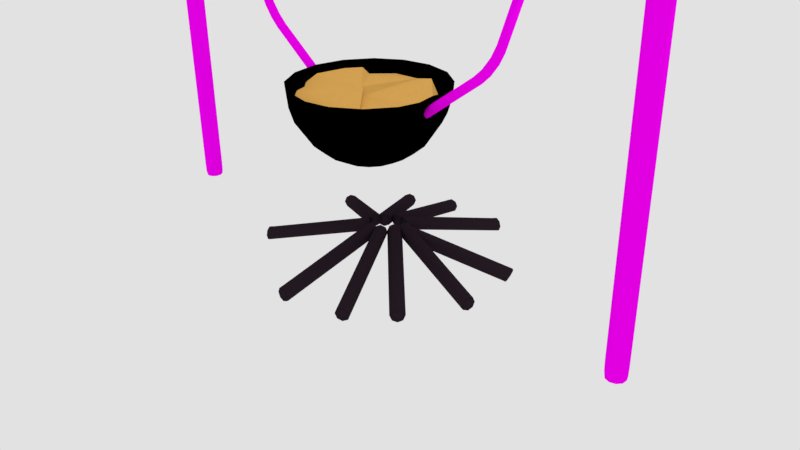 # Source: early_human_cooking.blend  (saved by Blender 2.77.0; exported with 4.5.12 LTS)
import bpy
from mathutils import Matrix  # noqa: F401  (used for matrix-valued properties, if any)

bpy.ops.wm.read_factory_settings(use_empty=True)
scene = bpy.context.scene
scene.name = 'Scene'

# ---- collections
col_collection_1 = bpy.data.collections.new('Collection 1'); scene.collection.children.link(col_collection_1)

# ---- images (referenced by path relative to the original .blend; pixels are not part of the script)
import os
ASSET_DIR = os.environ.get("B2B_ASSET_DIR", "")  # directory of the original .blend (textures are referenced by path, not embedded)
HERE = os.path.dirname(os.path.abspath(__file__))  # packed textures are extracted next to this script under _unpacked/

def load_image(name, relpath, width, height, colorspace="sRGB"):
    """Load a texture the original file referenced (path relative to the .blend, or extracted next to this script)."""
    p = next((c for c in (os.path.join(HERE, relpath), os.path.join(ASSET_DIR, relpath)) if relpath and os.path.exists(c)), "")
    if p:
        img = bpy.data.images.load(p, check_existing=True)
        img.name = name
    else:  # same state as the original file: an image datablock whose file is absent (Cycles renders it pink)
        img = bpy.data.images.new(name, width, height)
        img.source = "FILE"
        img.filepath = "//" + (relpath or name)
    img.colorspace_settings.name = colorspace
    return img
img_wood2_jpg = load_image('wood2.jpg', 'wood2.jpg', 1024, 1024, 'sRGB')

# ---- materials (node trees are filled in below, after node groups)
mat_stone_texture = bpy.data.materials.new('stone_texture')
mat_stone_texture.alpha_threshold = 0.0
mat_stone_texture.roughness = 0.5
mat_metal_pot = bpy.data.materials.new('metal_pot')
mat_metal_pot.alpha_threshold = 0.0
mat_metal_pot.roughness = 0.5
mat_metal_food = bpy.data.materials.new('metal_food')
mat_metal_food.alpha_threshold = 0.0
mat_metal_food.roughness = 0.5
mat_wood_rod_material = bpy.data.materials.new('wood_rod_material')
mat_wood_rod_material.alpha_threshold = 0.0
mat_wood_rod_material.roughness = 0.5

# ---- material node trees
mat_stone_texture.use_nodes = True; mat_stone_texture.node_tree.nodes.clear()
_N = mat_stone_texture.node_tree.nodes; _L = mat_stone_texture.node_tree.links
n0 = _N.new('ShaderNodeOutputMaterial'); n0.name = 'Material Output'; n0.location = (300, 300)
n1 = _N.new('ShaderNodeBsdfDiffuse'); n1.name = 'Diffuse BSDF'; n1.location = (10, 300)
n1.inputs[0].default_value = (0.02365, 0.0148, 0.02157, 1.0)
_L.new(n1.outputs[0], n0.inputs[0])
n0.is_active_output = True
mat_metal_pot.use_nodes = True; mat_metal_pot.node_tree.nodes.clear()
_N = mat_metal_pot.node_tree.nodes; _L = mat_metal_pot.node_tree.links
n0 = _N.new('ShaderNodeOutputMaterial'); n0.name = 'Material Output'; n0.location = (300, 300)
n1 = _N.new('ShaderNodeBsdfAnisotropic'); n1.name = 'Glossy BSDF'; n1.location = (10, 300)
n1.distribution = 'GGX'
n1.inputs[0].default_value = (0.0, 0.0, 0.0, 1.0)
n1.inputs[1].default_value = 0.0
_L.new(n1.outputs[0], n0.inputs[0])
n0.is_active_output = True
mat_metal_food.use_nodes = True; mat_metal_food.node_tree.nodes.clear()
_N = mat_metal_food.node_tree.nodes; _L = mat_metal_food.node_tree.links
n0 = _N.new('ShaderNodeOutputMaterial'); n0.name = 'Material Output'; n0.location = (300, 300)
n1 = _N.new('ShaderNodeBsdfDiffuse'); n1.name = 'Diffuse BSDF'; n1.location = (10, 300)
n1.inputs[0].default_value = (0.8, 0.477, 0.1047, 1.0)
_L.new(n1.outputs[0], n0.inputs[0])
n0.is_active_output = True
mat_wood_rod_material.use_nodes = True; mat_wood_rod_material.node_tree.nodes.clear()
_N = mat_wood_rod_material.node_tree.nodes; _L = mat_wood_rod_material.node_tree.links
n0 = _N.new('ShaderNodeOutputMaterial'); n0.name = 'Material Output'; n0.location = (300, 300)
n1 = _N.new('ShaderNodeBsdfDiffuse'); n1.name = 'Diffuse BSDF'; n1.location = (107, 300)
n2 = _N.new('ShaderNodeTexImage'); n2.name = 'Image Texture'; n2.location = (-93, 307)
n2.width = 140
n2.image = img_wood2_jpg
_L.new(n1.outputs[0], n0.inputs[0])
_L.new(n2.outputs[0], n1.inputs[0])
n0.is_active_output = True

# ---- world
world_world = bpy.data.worlds.new('World'); scene.world = world_world
world_world.use_nodes = True; world_world.node_tree.nodes.clear()
_N = world_world.node_tree.nodes; _L = world_world.node_tree.links
n0 = _N.new('ShaderNodeOutputWorld'); n0.name = 'World Output'; n0.location = (300, 300)
n1 = _N.new('ShaderNodeBackground'); n1.name = 'Background'; n1.location = (10, 300)
n1.inputs[0].default_value = (0.7613, 0.7613, 0.7613, 1.0)
_L.new(n1.outputs[0], n0.inputs[0])
n0.is_active_output = True
world_world.color = (0.05088, 0.05088, 0.05088)
world_world.use_sun_shadow = False
world_world.sun_shadow_jitter_overblur = 0.0
world_world.cycles.sampling_method = 'MANUAL'

# ---- cameras
cam_camera = bpy.data.cameras.new('Camera')
cam_camera.clip_end = 100.0
cam_camera.lens = 35.0
cam_camera.sensor_width = 32.0
cam_camera.sensor_height = 18.0
cam_camera.ortho_scale = 7.314
cam_camera.dof.focus_distance = 0.0

# ---- lights
light_lamp = bpy.data.lights.new('Lamp', 'POINT')
light_lamp.transmission_factor = 0.0
light_lamp.cutoff_distance = 30.0
light_lamp.energy = 100.0
light_lamp.shadow_buffer_clip_start = 1.001
light_lamp.shadow_soft_size = 0.1
light_lamp.shadow_maximum_resolution = 0.006
light_lamp.use_absolute_resolution = True

# ---- meshes
me_cylinder_003 = bpy.data.meshes.new('Cylinder.003')
me_cylinder_003.from_pydata([(1.645e-08, 2.875, -1.0), (1.366e-08, 2.91, -0.9684), (1.436e-08, 2.9, -0.9907), (1.459e-08, -0.9438, 1.0), (1.366e-08, -0.9096, 0.9684), (1.389e-08, -0.9196, 0.9907), (0.6829, 2.592, -1.0), (0.7071, 2.617, -0.9684), (0.7, 2.61, -0.9907), (0.6829, -1.227, 1.0), (0.7071, -1.202, 0.9684), (0.7, -1.21, 0.9907), (0.9658, 1.91, -1.0), (1.0, 1.91, -0.9684), (0.99, 1.91, -0.9907), (0.9658, -1.91, 1.0), (1.0, -1.91, 0.9684), (0.99, -1.91, 0.9907), (0.6829, 1.227, -1.0), (0.7071, 1.202, -0.9684), (0.7, 1.21, -0.9907), (0.6829, -2.592, 1.0), (0.7071, -2.617, 0.9684), (0.7, -2.61, 0.9907), (-7.016e-08, 0.9438, -1.0), (-7.376e-08, 0.9096, -0.9684), (-7.26e-08, 0.9196, -0.9907), (-6.923e-08, -2.875, 1.0), (-7.376e-08, -2.91, 0.9684), (-7.249e-08, -2.9, 0.9907), (-0.6829, 1.227, -1.0), (-0.7071, 1.202, -0.9684), (-0.7, 1.21, -0.9907), (-0.6829, -2.592, 1.0), (-0.7071, -2.617, 0.9684), (-0.7, -2.61, 0.9907), (-0.9658, 1.91, -1.0), (-1.0, 1.91, -0.9684), (-0.99, 1.91, -0.9907), (-0.9658, -1.91, 1.0), (-1.0, -1.91, 0.9684), (-0.99, -1.91, 0.9907), (-0.6829, 2.592, -1.0), (-0.7071, 2.617, -0.9684), (-0.7, 2.61, -0.9907), (-0.6829, -1.227, 1.0), (-0.7071, -1.202, 0.9684), (-0.7, -1.21, 0.9907)], [], [(43, 46, 4, 1), (13, 16, 22, 19), (19, 22, 28, 25), (25, 28, 34, 31), (31, 34, 40, 37), (37, 40, 46, 43), (7, 10, 16, 13), (9, 3, 45, 39, 33, 27, 21, 15), (1, 4, 10, 7), (1, 7, 8, 2), (2, 8, 6, 0), (10, 4, 5, 11), (11, 5, 3, 9), (7, 13, 14, 8), (8, 14, 12, 6), (16, 10, 11, 17), (17, 11, 9, 15), (13, 19, 20, 14), (14, 20, 18, 12), (22, 16, 17, 23), (23, 17, 15, 21), (19, 25, 26, 20), (20, 26, 24, 18), (28, 22, 23, 29), (29, 23, 21, 27), (25, 31, 32, 26), (26, 32, 30, 24), (34, 28, 29, 35), (35, 29, 27, 33), (31, 37, 38, 32), (32, 38, 36, 30), (40, 34, 35, 41), (41, 35, 33, 39), (37, 43, 44, 38), (38, 44, 42, 36), (46, 40, 41, 47), (47, 41, 39, 45), (43, 1, 2, 44), (44, 2, 0, 42), (4, 46, 47, 5), (5, 47, 45, 3), (0, 6, 12, 18, 24, 30, 36, 42)])
me_cylinder_003.polygons.foreach_set('use_smooth', [True] * 42)
me_cylinder_003.materials.append(mat_stone_texture)
me_cylinder_003.use_remesh_preserve_volume = False
me_cylinder_003.use_remesh_preserve_attributes = False
me_cylinder_003.use_mirror_vertex_groups = False
me_cylinder_003.update()
me_sphere = bpy.data.meshes.new('Sphere')
me_sphere.from_pydata([(-0.9808, 0.0, -0.1951), (-0.9239, 0.0, -0.3827), (-0.7071, 0.0, -0.7071), (-0.5556, 0.0, -0.8315), (-0.3827, 0.0, -0.9239), (-0.1951, 0.0, -0.9808), (-0.9061, 0.3753, -0.1951), (-0.8536, 0.3536, -0.3827), (-0.6533, 0.2706, -0.7071), (-0.5133, 0.2126, -0.8315), (-0.3536, 0.1464, -0.9239), (-0.1802, 0.07466, -0.9808), (-0.6935, 0.6935, -0.1951), (-0.6533, 0.6533, -0.3827), (-0.5, 0.5, -0.7071), (-0.3928, 0.3928, -0.8315), (-0.2706, 0.2706, -0.9239), (-0.1379, 0.1379, -0.9808), (-0.3753, 0.9061, -0.1951), (-0.3536, 0.8536, -0.3827), (-0.2706, 0.6533, -0.7071), (-0.2126, 0.5133, -0.8315), (-0.1464, 0.3536, -0.9239), (-0.07466, 0.1802, -0.9808), (3.824e-07, 0.9808, -0.1951), (4.42e-07, 0.9239, -0.3827), (3.973e-07, 0.7071, -0.7071), (3.824e-07, 0.5556, -0.8315), (3.973e-07, 0.3827, -0.9239), (3.452e-07, 0.1951, -0.9808), (0.3753, 0.9061, -0.1951), (0.3536, 0.8536, -0.3827), (0.2706, 0.6533, -0.7071), (0.2126, 0.5133, -0.8315), (0.1464, 0.3536, -0.9239), (0.07466, 0.1802, -0.9808), (0.6935, 0.6935, -0.1951), (0.6533, 0.6533, -0.3827), (0.5, 0.5, -0.7071), (0.3928, 0.3928, -0.8315), (0.2706, 0.2706, -0.9239), (0.138, 0.1379, -0.9808), (0.9061, 0.3753, -0.1951), (0.8536, 0.3536, -0.3827), (0.6533, 0.2706, -0.7071), (0.5133, 0.2126, -0.8315), (0.3536, 0.1464, -0.9239), (0.1802, 0.07466, -0.9808), (0.9808, -1.435e-07, -0.1951), (0.9239, -2.627e-07, -0.3827), (0.7071, -8.392e-08, -0.7071), (0.5556, -1.584e-07, -0.8315), (0.3827, -1.733e-07, -0.9239), (0.1951, -5.412e-08, -0.9808), (0.9061, -0.3753, -0.1951), (0.8536, -0.3536, -0.3827), (0.6533, -0.2706, -0.7071), (0.5133, -0.2126, -0.8315), (0.3536, -0.1464, -0.9239), (0.1802, -0.07466, -0.9808), (0.6935, -0.6935, -0.1951), (0.6533, -0.6533, -0.3827), (0.5, -0.5, -0.7071), (0.3928, -0.3928, -0.8315), (0.2706, -0.2706, -0.9239), (0.138, -0.1379, -0.9808), (0.3753, -0.9061, -0.1951), (0.3536, -0.8536, -0.3827), (0.2706, -0.6533, -0.7071), (0.2126, -0.5133, -0.8315), (0.1464, -0.3536, -0.9239), (0.07466, -0.1802, -0.9808), (5.461e-08, -0.9808, -0.1951), (-6.46e-08, -0.9239, -0.3827), (8.441e-08, -0.7071, -0.7071), (6.951e-08, -0.5556, -0.8315), (9.931e-08, -0.3827, -0.9239), (2.632e-07, -0.1951, -0.9808), (-0.3753, -0.9061, -0.1951), (-0.3536, -0.8536, -0.3827), (-0.2706, -0.6533, -0.7071), (-0.2126, -0.5133, -0.8315), (-0.1464, -0.3536, -0.9239), (-0.07466, -0.1802, -0.9808), (-0.6935, -0.6935, -0.1951), (-0.6533, -0.6533, -0.3827), (-0.5, -0.5, -0.7071), (-0.3928, -0.3928, -0.8315), (-0.2706, -0.2706, -0.9239), (-0.1379, -0.1379, -0.9808), (3.258e-07, 0.0, -1.0), (-0.9061, -0.3753, -0.1951), (-0.8536, -0.3536, -0.3827), (-0.6533, -0.2706, -0.7071), (-0.5133, -0.2126, -0.8315), (-0.3536, -0.1464, -0.9239), (-0.1802, -0.07466, -0.9808), (-0.9239, 0.3827, 7.55e-08), (-1.0, 0.0, 7.55e-08), (-0.7071, 0.7071, 7.55e-08), (-0.3827, 0.9239, 7.55e-08), (4.42e-07, 1.0, 7.55e-08), (0.3827, 0.9239, 7.55e-08), (0.7071, 0.7071, 7.55e-08), (0.9239, 0.3827, 7.55e-08), (1.0, -2.329e-07, 7.55e-08), (0.9239, -0.3827, 7.55e-08), (0.7071, -0.7071, 7.55e-08), (0.3827, -0.9239, 7.55e-08), (-6.46e-08, -1.0, 7.55e-08), (-0.3827, -0.9239, 7.55e-08), (-0.7071, -0.7071, 7.55e-08), (-0.9239, -0.3827, 7.55e-08), (-0.6184, 0.2561, -0.344), (-0.6693, 2.114e-08, -0.344), (-0.4733, 0.4733, -0.344), (-0.2561, 0.6184, -0.344), (3.703e-07, 0.6693, -0.344), (0.2561, 0.6184, -0.344), (0.4733, 0.4733, -0.344), (0.6184, 0.2561, -0.344), (0.6693, -1.341e-07, -0.344), (0.6184, -0.2561, -0.344), (0.4733, -0.4733, -0.344), (0.2561, -0.6184, -0.344), (2.973e-08, -0.6693, -0.344), (-0.2561, -0.6184, -0.344), (-0.4733, -0.4733, -0.344), (-0.6184, -0.2561, -0.344), (-0.989, 7.538e-10, 7.55e-08), (-0.9202, 5.332e-09, -0.03778), (-0.8501, 0.3521, -0.03778), (-0.9137, 0.3785, 7.55e-08), (-0.6507, 0.6507, -0.03778), (-0.6993, 0.6993, 7.55e-08), (-0.3521, 0.8501, -0.03778), (-0.3785, 0.9137, 7.55e-08), (4.281e-07, 0.9202, -0.03778), (4.404e-07, 0.989, 7.55e-08), (0.3521, 0.8501, -0.03778), (0.3785, 0.9137, 7.55e-08), (0.6507, 0.6507, -0.03778), (0.6993, 0.6993, 7.55e-08), (0.8501, 0.3521, -0.03778), (0.9137, 0.3785, 7.55e-08), (0.9202, -2.08e-07, -0.03778), (0.989, -2.294e-07, 7.55e-08), (0.8501, -0.3521, -0.03778), (0.9137, -0.3785, 7.55e-08), (0.6507, -0.6507, -0.03778), (0.6993, -0.6993, 7.55e-08), (0.3521, -0.8501, -0.03778), (0.3785, -0.9137, 7.55e-08), (-4.009e-08, -0.9202, -0.03778), (-6.109e-08, -0.989, 7.55e-08), (-0.3521, -0.8501, -0.03778), (-0.3785, -0.9137, 7.55e-08), (-0.6507, -0.6507, -0.03778), (-0.6993, -0.6993, 7.55e-08), (-0.8501, -0.3521, -0.03778), (-0.9137, -0.3785, 7.55e-08), (2.381, 0.0574, 1.829), (0.9159, 0.0574, -0.1815), (2.347, 0.04644, 1.832), (0.9024, 0.04644, -0.1506), (2.327, 0.01774, 1.833), (0.894, 0.01774, -0.1315), (2.327, -0.01774, 1.833), (0.894, -0.01774, -0.1315), (2.347, -0.04644, 1.832), (0.9024, -0.04644, -0.1506), (2.381, -0.0574, 1.829), (0.9159, -0.0574, -0.1815), (2.415, -0.04644, 1.827), (0.9295, -0.04644, -0.2124), (2.436, -0.01774, 1.826), (0.9378, -0.01774, -0.2315), (2.436, 0.01774, 1.826), (0.9378, 0.01774, -0.2315), (2.415, 0.04644, 1.827), (0.9295, 0.04644, -0.2124), (1.695, 0.0574, 0.3793), (1.988, 0.0574, 0.7579), (1.809, 0.0574, 0.4835), (1.916, 0.0574, 0.6221), (1.961, 0.04644, 0.7781), (1.668, 0.04644, 0.3997), (1.889, 0.04644, 0.6423), (1.782, 0.04644, 0.5038), (1.944, 0.01774, 0.7906), (1.651, 0.01774, 0.4122), (1.872, 0.01774, 0.6549), (1.765, 0.01774, 0.5164), (1.944, -0.01774, 0.7906), (1.651, -0.01774, 0.4122), (1.872, -0.01774, 0.6549), (1.765, -0.01774, 0.5164), (1.961, -0.04644, 0.7781), (1.668, -0.04644, 0.3997), (1.889, -0.04644, 0.6423), (1.782, -0.04644, 0.5038), (1.988, -0.0574, 0.7579), (1.695, -0.0574, 0.3793), (1.916, -0.0574, 0.6221), (1.809, -0.0574, 0.4835), (2.015, -0.04644, 0.7376), (1.722, -0.04644, 0.359), (1.943, -0.04644, 0.6018), (1.836, -0.04644, 0.4632), (2.032, -0.01774, 0.7251), (1.739, -0.01774, 0.3464), (1.96, -0.01774, 0.5893), (1.853, -0.01774, 0.4507), (2.032, 0.01774, 0.7251), (1.739, 0.01774, 0.3464), (1.96, 0.01774, 0.5893), (1.853, 0.01774, 0.4507), (2.015, 0.04644, 0.7376), (1.722, 0.04644, 0.359), (1.943, 0.04644, 0.6018), (1.836, 0.04644, 0.4632), (-0.7648, 0.2662, -0.05102), (-0.8433, -0.1083, -0.05608), (-0.5772, 0.5109, -0.1339), (-0.3382, 0.7446, -0.1315), (-0.0082, 0.7996, -0.137), (0.3241, 0.71, -0.04848), (0.6072, 0.5358, -0.1417), (0.782, 0.2732, -0.05711), (0.8797, -0.08465, -0.04563), (0.8058, -0.3817, -0.1366), (0.6285, -0.7179, -0.1318), (0.3541, -0.8786, -0.1417), (-0.002754, -0.9262, -0.1399), (-0.2945, -0.8969, -0.05762), (-0.6077, -0.6637, -0.1369), (-0.7827, -0.4229, -0.1411), (0.01301, -0.1001, -0.1382), (0.03742, -0.1248, -0.0539), (-0.051, -0.06677, -0.05278), (-0.6481, 0.4653, -0.05611), (-2.353, -0.0574, 1.829), (-0.8876, -0.0574, -0.1815), (-2.319, -0.04644, 1.832), (-0.874, -0.04644, -0.1506), (-2.298, -0.01774, 1.833), (-0.8657, -0.01774, -0.1315), (-2.298, 0.01774, 1.833), (-0.8657, 0.01774, -0.1315), (-2.319, 0.04644, 1.832), (-0.874, 0.04644, -0.1506), (-2.353, 0.0574, 1.829), (-0.8876, 0.0574, -0.1815), (-2.386, 0.04644, 1.827), (-0.9011, 0.04644, -0.2124), (-2.407, 0.01774, 1.826), (-0.9095, 0.01774, -0.2315), (-2.407, -0.01774, 1.826), (-0.9095, -0.01774, -0.2315), (-2.386, -0.04644, 1.827), (-0.9011, -0.04644, -0.2124), (-1.667, -0.0574, 0.3793), (-1.96, -0.0574, 0.7579), (-1.78, -0.0574, 0.4835), (-1.888, -0.0574, 0.6221), (-1.933, -0.04644, 0.7781), (-1.64, -0.04644, 0.3997), (-1.861, -0.04644, 0.6423), (-1.753, -0.04644, 0.5038), (-1.916, -0.01774, 0.7906), (-1.623, -0.01774, 0.4122), (-1.844, -0.01774, 0.6549), (-1.737, -0.01774, 0.5164), (-1.916, 0.01774, 0.7906), (-1.623, 0.01774, 0.4122), (-1.844, 0.01774, 0.6549), (-1.737, 0.01774, 0.5164), (-1.933, 0.04644, 0.7781), (-1.64, 0.04644, 0.3997), (-1.861, 0.04644, 0.6423), (-1.753, 0.04644, 0.5038), (-1.96, 0.0574, 0.7579), (-1.667, 0.0574, 0.3793), (-1.888, 0.0574, 0.6221), (-1.78, 0.0574, 0.4835), (-1.987, 0.04644, 0.7376), (-1.694, 0.04644, 0.359), (-1.915, 0.04644, 0.6018), (-1.808, 0.04644, 0.4632), (-2.003, 0.01774, 0.7251), (-1.711, 0.01774, 0.3464), (-1.931, 0.01774, 0.5893), (-1.824, 0.01774, 0.4507), (-2.003, -0.01774, 0.7251), (-1.711, -0.01774, 0.3464), (-1.931, -0.01774, 0.5893), (-1.824, -0.01774, 0.4507), (-1.987, -0.04644, 0.7376), (-1.694, -0.04644, 0.359), (-1.915, -0.04644, 0.6018), (-1.808, -0.04644, 0.4632)], [], [(5, 4, 10, 11), (90, 5, 11), (0, 98, 97, 6), (1, 0, 6, 7), (3, 2, 8, 9), (4, 3, 9, 10), (9, 8, 14, 15), (10, 9, 15, 16), (11, 10, 16, 17), (90, 11, 17), (6, 97, 99, 12), (7, 6, 12, 13), (13, 12, 18, 19), (15, 14, 20, 21), (16, 15, 21, 22), (17, 16, 22, 23), (90, 17, 23), (12, 99, 100, 18), (22, 21, 27, 28), (23, 22, 28, 29), (90, 23, 29), (18, 100, 101, 24), (19, 18, 24, 25), (21, 20, 26, 27), (27, 26, 32, 33), (28, 27, 33, 34), (29, 28, 34, 35), (90, 29, 35), (24, 101, 102, 30), (25, 24, 30, 31), (35, 34, 40, 41), (90, 35, 41), (30, 102, 103, 36), (31, 30, 36, 37), (33, 32, 38, 39), (34, 33, 39, 40), (39, 38, 44, 45), (40, 39, 45, 46), (41, 40, 46, 47), (90, 41, 47), (36, 103, 104, 42), (37, 36, 42, 43), (47, 46, 52, 53), (90, 47, 53), (42, 104, 105, 48), (43, 42, 48, 49), (7, 8, 2, 1), (13, 14, 8, 7), (45, 44, 50, 51), (46, 45, 51, 52), (25, 26, 20, 19), (51, 50, 56, 57), (52, 51, 57, 58), (53, 52, 58, 59), (90, 53, 59), (48, 105, 106, 54), (49, 48, 54, 55), (19, 20, 14, 13), (90, 59, 65), (54, 106, 107, 60), (55, 54, 60, 61), (31, 32, 26, 25), (37, 38, 32, 31), (57, 56, 62, 63), (58, 57, 63, 64), (59, 58, 64, 65), (49, 50, 44, 43), (63, 62, 68, 69), (64, 63, 69, 70), (65, 64, 70, 71), (90, 65, 71), (60, 107, 108, 66), (61, 60, 66, 67), (43, 44, 38, 37), (90, 71, 77), (66, 108, 109, 72), (67, 66, 72, 73), (55, 56, 50, 49), (61, 62, 56, 55), (69, 68, 74, 75), (70, 69, 75, 76), (71, 70, 76, 77), (75, 74, 80, 81), (76, 75, 81, 82), (77, 76, 82, 83), (90, 77, 83), (72, 109, 110, 78), (73, 72, 78, 79), (67, 68, 62, 61), (73, 74, 68, 67), (79, 78, 84, 85), (79, 80, 74, 73), (85, 86, 80, 79), (81, 80, 86, 87), (82, 81, 87, 88), (83, 82, 88, 89), (90, 83, 89), (78, 110, 111, 84), (132, 134, 99, 97), (88, 87, 94, 95), (89, 88, 95, 96), (90, 89, 96), (84, 111, 112, 91), (85, 84, 91, 92), (92, 93, 86, 85), (1, 2, 93, 92), (87, 86, 93, 94), (92, 91, 0, 1), (94, 93, 2, 3), (95, 94, 3, 4), (96, 95, 4, 5), (90, 96, 5), (91, 112, 98, 0), (130, 159, 128, 114), (133, 131, 113, 115), (135, 133, 115, 116), (137, 135, 116, 117), (139, 137, 117, 118), (141, 139, 118, 119), (143, 141, 119, 120), (145, 143, 120, 121), (147, 145, 121, 122), (149, 147, 122, 123), (151, 149, 123, 124), (153, 151, 124, 125), (155, 153, 125, 126), (157, 155, 126, 127), (159, 157, 127, 128), (131, 130, 114, 113), (113, 114, 128, 127, 126, 125, 124, 123, 122, 121, 120, 119, 118, 117, 116, 115), (160, 129, 98, 112), (148, 150, 107, 106), (134, 136, 100, 99), (150, 152, 108, 107), (136, 138, 101, 100), (152, 154, 109, 108), (138, 140, 102, 101), (154, 156, 110, 109), (140, 142, 103, 102), (156, 158, 111, 110), (142, 144, 104, 103), (158, 160, 112, 111), (144, 146, 105, 104), (146, 148, 106, 105), (132, 129, 130, 131), (134, 132, 131, 133), (136, 134, 133, 135), (138, 136, 135, 137), (140, 138, 137, 139), (142, 140, 139, 141), (144, 142, 141, 143), (146, 144, 143, 145), (148, 146, 145, 147), (150, 148, 147, 149), (152, 150, 149, 151), (151, 153, 154, 152), (156, 154, 153, 155), (158, 156, 155, 157), (160, 158, 157, 159), (129, 160, 159, 130), (129, 132, 97, 98), (179, 217, 182, 161), (163, 185, 189, 165), (165, 189, 193, 167), (167, 193, 197, 169), (169, 197, 201, 171), (171, 201, 205, 173), (173, 205, 209, 175), (175, 209, 213, 177), (164, 162, 180, 178, 176, 174, 172, 170, 168, 166), (177, 213, 217, 179), (161, 182, 185, 163), (161, 163, 165, 167, 169, 171, 173, 175, 177, 179), (218, 180, 162, 181), (214, 178, 180, 218), (210, 176, 178, 214), (206, 174, 176, 210), (202, 172, 174, 206), (198, 170, 172, 202), (194, 168, 170, 198), (190, 166, 168, 194), (186, 164, 166, 190), (218, 181, 183, 220), (220, 183, 184, 219), (219, 184, 182, 217), (214, 218, 220, 216), (216, 220, 219, 215), (215, 219, 217, 213), (210, 214, 216, 212), (212, 216, 215, 211), (211, 215, 213, 209), (206, 210, 212, 208), (208, 212, 211, 207), (207, 211, 209, 205), (202, 206, 208, 204), (204, 208, 207, 203), (203, 207, 205, 201), (198, 202, 204, 200), (200, 204, 203, 199), (199, 203, 201, 197), (194, 198, 200, 196), (196, 200, 199, 195), (195, 199, 197, 193), (190, 194, 196, 192), (192, 196, 195, 191), (191, 195, 193, 189), (186, 190, 192, 188), (188, 192, 191, 187), (187, 191, 189, 185), (181, 186, 188, 183), (183, 188, 187, 184), (184, 187, 185, 182), (181, 162, 164, 186), (221, 222, 239, 240), (225, 237, 229, 228, 227, 226), (229, 237, 238, 231, 230), (237, 239, 238), (238, 239, 222, 236, 235, 234, 233), (231, 238, 233, 232), (240, 239, 237, 225, 224, 223), (259, 297, 262, 241), (243, 265, 269, 245), (245, 269, 273, 247), (247, 273, 277, 249), (249, 277, 281, 251), (251, 281, 285, 253), (253, 285, 289, 255), (255, 289, 293, 257), (257, 293, 297, 259), (241, 262, 265, 243), (298, 260, 242, 261), (294, 258, 260, 298), (290, 256, 258, 294), (286, 254, 256, 290), (282, 252, 254, 286), (278, 250, 252, 282), (274, 248, 250, 278), (270, 246, 248, 274), (266, 244, 246, 270), (298, 261, 263, 300), (300, 263, 264, 299), (299, 264, 262, 297), (294, 298, 300, 296), (296, 300, 299, 295), (295, 299, 297, 293), (290, 294, 296, 292), (292, 296, 295, 291), (291, 295, 293, 289), (286, 290, 292, 288), (288, 292, 291, 287), (287, 291, 289, 285), (282, 286, 288, 284), (284, 288, 287, 283), (283, 287, 285, 281), (278, 282, 284, 280), (280, 284, 283, 279), (279, 283, 281, 277), (274, 278, 280, 276), (276, 280, 279, 275), (275, 279, 277, 273), (270, 274, 276, 272), (272, 276, 275, 271), (271, 275, 273, 269), (266, 270, 272, 268), (268, 272, 271, 267), (267, 271, 269, 265), (261, 266, 268, 263), (263, 268, 267, 264), (264, 267, 265, 262), (261, 242, 244, 266)])
me_sphere.polygons.foreach_set('use_smooth', [True] * 270)
me_sphere.polygons.foreach_set('material_index', [0, 0, 0, 0, 0, 0, 0, 0, 0, 0, 0, 0, 0, 0, 0, 0, 0, 0, 0, 0, 0, 0, 0, 0, 0, 0, 0, 0, 0, 0, 0, 0, 0, 0, 0, 0, 0, 0, 0, 0, 0, 0, 0, 0, 0, 0, 0, 0, 0, 0, 0, 0, 0, 0, 0, 0, 0, 0, 0, 0, 0, 0, 0, 0, 0, 0, 0, 0, 0, 0, 0, 0, 0, 0, 0, 0, 0, 0, 0, 0, 0, 0, 0, 0, 0, 0, 0, 0, 0, 0, 0, 0, 0, 0, 0, 0, 0, 0, 0, 0, 0, 0, 0, 0, 0, 0, 0, 0, 0, 0, 0, 0, 0, 0, 0, 0, 0, 0, 0, 0, 0, 0, 0, 0, 0, 0, 0, 0, 0, 0, 0, 0, 0, 0, 0, 0, 0, 0, 0, 0, 0, 0, 0, 0, 0, 0, 0, 0, 0, 0, 0, 0, 0, 0, 0, 0, 0, 0, 0, 0, 0, 2, 2, 2, 2, 2, 2, 2, 2, 2, 2, 2, 2, 2, 2, 2, 2, 2, 2, 2, 2, 2, 2, 2, 2, 2, 2, 2, 2, 2, 2, 2, 2, 2, 2, 2, 2, 2, 2, 2, 2, 2, 2, 2, 2, 2, 2, 2, 2, 2, 2, 2, 2, 1, 1, 1, 1, 1, 1, 1, 2, 2, 2, 2, 2, 2, 2, 2, 2, 2, 2, 2, 2, 2, 2, 2, 2, 2, 2, 2, 2, 2, 2, 2, 2, 2, 2, 2, 2, 2, 2, 2, 2, 2, 2, 2, 2, 2, 2, 2, 2, 2, 2, 2, 2, 2, 2, 2, 2, 2])
_uv = me_sphere.uv_layers.new(name='UVMap')
_uv.uv.foreach_set('vector', [0.0, 0.0, 0.0, 0.0, 0.0, 0.0, 0.0, 0.0, 0.0, 0.0, 0.0, 0.0, 0.0, 0.0, 0.0, 0.0, 0.0, 0.0, 0.0, 0.0, 0.0, 0.0, 0.0, 0.0, 0.0, 0.0, 0.0, 0.0, 0.0, 0.0, 0.0, 0.0, 0.0, 0.0, 0.0, 0.0, 0.0, 0.0, 0.0, 0.0, 0.0, 0.0, 0.0, 0.0, 0.0, 0.0, 0.0, 0.0, 0.0, 0.0, 0.0, 0.0, 0.0, 0.0, 0.0, 0.0, 0.0, 0.0, 0.0, 0.0, 0.0, 0.0, 0.0, 0.0, 0.0, 0.0, 0.0, 0.0, 0.0, 0.0, 0.0, 0.0, 0.0, 0.0, 0.0, 0.0, 0.0, 0.0, 0.0, 0.0, 0.0, 0.0, 0.0, 0.0, 0.0, 0.0, 0.0, 0.0, 0.0, 0.0, 0.0, 0.0, 0.0, 0.0, 0.0, 0.0, 0.0, 0.0, 0.0, 0.0, 0.0, 0.0, 0.0, 0.0, 0.0, 0.0, 0.0, 0.0, 0.0, 0.0, 0.0, 0.0, 0.0, 0.0, 0.0, 0.0, 0.0, 0.0, 0.0, 0.0, 0.0, 0.0, 0.0, 0.0, 0.0, 0.0, 0.0, 0.0, 0.0, 0.0, 0.0, 0.0, 0.0, 0.0, 0.0, 0.0, 0.0, 0.0, 0.0, 0.0, 0.0, 0.0, 0.0, 0.0, 0.0, 0.0, 0.0, 0.0, 0.0, 0.0, 0.0, 0.0, 0.0, 0.0, 0.0, 0.0, 0.0, 0.0, 0.0, 0.0, 0.0, 0.0, 0.0, 0.0, 0.0, 0.0, 0.0, 0.0, 0.0, 0.0, 0.0, 0.0, 0.0, 0.0, 0.0, 0.0, 0.0, 0.0, 0.0, 0.0, 0.0, 0.0, 0.0, 0.0, 0.0, 0.0, 0.0, 0.0, 0.0, 0.0, 0.0, 0.0, 0.0, 0.0, 0.0, 0.0, 0.0, 0.0, 0.0, 0.0, 0.0, 0.0, 0.0, 0.0, 0.0, 0.0, 0.0, 0.0, 0.0, 0.0, 0.0, 0.0, 0.0, 0.0, 0.0, 0.0, 0.0, 0.0, 0.0, 0.0, 0.0, 0.0, 0.0, 0.0, 0.0, 0.0, 0.0, 0.0, 0.0, 0.0, 0.0, 0.0, 0.0, 0.0, 0.0, 0.0, 0.0, 0.0, 0.0, 0.0, 0.0, 0.0, 0.0, 0.0, 0.0, 0.0, 0.0, 0.0, 0.0, 0.0, 0.0, 0.0, 0.0, 0.0, 0.0, 0.0, 0.0, 0.0, 0.0, 0.0, 0.0, 0.0, 0.0, 0.0, 0.0, 0.0, 0.0, 0.0, 0.0, 0.0, 0.0, 0.0, 0.0, 0.0, 0.0, 0.0, 0.0, 0.0, 0.0, 0.0, 0.0, 0.0, 0.0, 0.0, 0.0, 0.0, 0.0, 0.0, 0.0, 0.0, 0.0, 0.0, 0.0, 0.0, 0.0, 0.0, 0.0, 0.0, 0.0, 0.0, 0.0, 0.0, 0.0, 0.0, 0.0, 0.0, 0.0, 0.0, 0.0, 0.0, 0.0, 0.0, 0.0, 0.0, 0.0, 0.0, 0.0, 0.0, 0.0, 0.0, 0.0, 0.0, 0.0, 0.0, 0.0, 0.0, 0.0, 0.0, 0.0, 0.0, 0.0, 0.0, 0.0, 0.0, 0.0, 0.0, 0.0, 0.0, 0.0, 0.0, 0.0, 0.0, 0.0, 0.0, 0.0, 0.0, 0.0, 0.0, 0.0, 0.0, 0.0, 0.0, 0.0, 0.0, 0.0, 0.0, 0.0, 0.0, 0.0, 0.0, 0.0, 0.0, 0.0, 0.0, 0.0, 0.0, 0.0, 0.0, 0.0, 0.0, 0.0, 0.0, 0.0, 0.0, 0.0, 0.0, 0.0, 0.0, 0.0, 0.0, 0.0, 0.0, 0.0, 0.0, 0.0, 0.0, 0.0, 0.0, 0.0, 0.0, 0.0, 0.0, 0.0, 0.0, 0.0, 0.0, 0.0, 0.0, 0.0, 0.0, 0.0, 0.0, 0.0, 0.0, 0.0, 0.0, 0.0, 0.0, 0.0, 0.0, 0.0, 0.0, 0.0, 0.0, 0.0, 0.0, 0.0, 0.0, 0.0, 0.0, 0.0, 0.0, 0.0, 0.0, 0.0, 0.0, 0.0, 0.0, 0.0, 0.0, 0.0, 0.0, 0.0, 0.0, 0.0, 0.0, 0.0, 0.0, 0.0, 0.0, 0.0, 0.0, 0.0, 0.0, 0.0, 0.0, 0.0, 0.0, 0.0, 0.0, 0.0, 0.0, 0.0, 0.0, 0.0, 0.0, 0.0, 0.0, 0.0, 0.0, 0.0, 0.0, 0.0, 0.0, 0.0, 0.0, 0.0, 0.0, 0.0, 0.0, 0.0, 0.0, 0.0, 0.0, 0.0, 0.0, 0.0, 0.0, 0.0, 0.0, 0.0, 0.0, 0.0, 0.0, 0.0, 0.0, 0.0, 0.0, 0.0, 0.0, 0.0, 0.0, 0.0, 0.0, 0.0, 0.0, 0.0, 0.0, 0.0, 0.0, 0.0, 0.0, 0.0, 0.0, 0.0, 0.0, 0.0, 0.0, 0.0, 0.0, 0.0, 0.0, 0.0, 0.0, 0.0, 0.0, 0.0, 0.0, 0.0, 0.0, 0.0, 0.0, 0.0, 0.0, 0.0, 0.0, 0.0, 0.0, 0.0, 0.0, 0.0, 0.0, 0.0, 0.0, 0.0, 0.0, 0.0, 0.0, 0.0, 0.0, 0.0, 0.0, 0.0, 0.0, 0.0, 0.0, 0.0, 0.0, 0.0, 0.0, 0.0, 0.0, 0.0, 0.0, 0.0, 0.0, 0.0, 0.0, 0.0, 0.0, 0.0, 0.0, 0.0, 0.0, 0.0, 0.0, 0.0, 0.0, 0.0, 0.0, 0.0, 0.0, 0.0, 0.0, 0.0, 0.0, 0.0, 0.0, 0.0, 0.0, 0.0, 0.0, 0.0, 0.0, 0.0, 0.0, 0.0, 0.0, 0.0, 0.0, 0.0, 0.0, 0.0, 0.0, 0.0, 0.0, 0.0, 0.0, 0.0, 0.0, 0.0, 0.0, 0.0, 0.0, 0.0, 0.0, 0.0, 0.0, 0.0, 0.0, 0.0, 0.0, 0.0, 0.0, 0.0, 0.0, 0.0, 0.0, 0.0, 0.0, 0.0, 0.0, 0.0, 0.0, 0.0, 0.0, 0.0, 0.0, 0.0, 0.0, 0.0, 0.0, 0.0, 0.0, 0.0, 0.0, 0.0, 0.0, 0.0, 0.0, 0.0, 0.0, 0.0, 0.0, 0.0, 0.0, 0.0, 0.0, 0.0, 0.0, 0.0, 0.0, 0.0, 0.0, 0.0, 0.0, 0.0, 0.0, 0.0, 0.0, 0.0, 0.0, 0.0, 0.0, 0.0, 0.0, 0.0, 0.0, 0.0, 0.0, 0.0, 0.0, 0.0, 0.0, 0.0, 0.0, 0.0, 0.0, 0.0, 0.0, 0.0, 0.0, 0.0, 0.0, 0.0, 0.0, 0.0, 0.0, 0.0, 0.0, 0.0, 0.0, 0.0, 0.0, 0.0, 0.0, 0.0, 0.0, 0.0, 0.0, 0.0, 0.0, 0.0, 0.0, 0.0, 0.0, 0.0, 0.0, 0.0, 0.0, 0.0, 0.0, 0.0, 0.0, 0.0, 0.0, 0.0, 0.0, 0.0, 0.0, 0.0, 0.0, 0.0, 0.0, 0.0, 0.0, 0.0, 0.0, 0.0, 0.0, 0.0, 0.0, 0.0, 0.0, 0.0, 0.0, 0.0, 0.0, 0.0, 0.0, 0.0, 0.0, 0.0, 0.0, 0.0, 0.0, 0.0, 0.0, 0.0, 0.0, 0.0, 0.0, 0.0, 0.0, 0.0, 0.0, 0.0, 0.0, 0.0, 0.0, 0.0, 0.0, 0.0, 0.0, 0.0, 0.0, 0.0, 0.0, 0.0, 0.0, 0.0, 0.0, 0.0, 0.0, 0.0, 0.0, 0.0, 0.0, 0.0, 0.0, 0.0, 0.0, 0.0, 0.0, 0.0, 0.0, 0.0, 0.0, 0.0, 0.0, 0.0, 0.0, 0.0, 0.0, 0.0, 0.0, 0.0, 0.0, 0.0, 0.0, 0.0, 0.0, 0.0, 0.0, 0.0, 0.0, 0.0, 0.0, 0.0, 0.0, 0.0, 0.0, 0.0, 0.0, 0.0, 0.0, 0.0, 0.0, 0.0, 0.0, 0.0, 0.0, 0.0, 0.0, 0.0, 0.0, 0.0, 0.0, 0.0, 0.0, 0.0, 0.0, 0.0, 0.0, 0.0, 0.0, 0.0, 0.0, 0.0, 0.0, 0.0, 0.0, 0.0, 0.0, 0.0, 0.0, 0.0, 0.0, 0.0, 0.0, 0.0, 0.0, 0.0, 0.0, 0.0, 0.0, 0.0, 0.0, 0.0, 0.0, 0.0, 0.0, 0.0, 0.0, 0.0, 0.0, 0.0, 0.0, 0.0, 0.0, 0.0, 0.0, 0.0, 0.0, 0.0, 0.0, 0.0, 0.0, 0.0, 0.0, 0.0, 0.0, 0.0, 0.0, 0.0, 0.0, 0.0, 0.0, 0.0, 0.0, 0.0, 0.0, 0.0, 0.0, 0.0, 0.0, 0.0, 0.0, 0.0, 0.0, 0.0, 0.0, 0.0, 0.0, 0.0, 0.0, 0.0, 0.0, 0.0, 0.0, 0.0, 0.0, 0.0, 0.0, 0.0, 0.0, 0.0, 0.0, 0.0, 0.0, 0.0, 0.0, 0.0, 0.0, 0.0, 0.0, 0.0, 0.0, 0.0, 0.0, 0.0, 0.0, 0.0, 0.0, 0.0, 0.0, 0.0, 0.0, 0.0, 0.0, 0.0, 0.0, 0.0, 0.0, 0.0, 0.0, 0.0, 0.0, 0.0, 0.0, 0.0, 0.0, 0.0, 0.0, 0.0, 0.0, 0.0, 0.0, 0.0, 0.0, 0.0, 0.0, 0.0, 0.0, 0.0, 0.0, 0.0, 0.0, 0.0, 0.0, 0.0, 0.0, 0.0, 0.0, 0.0, 0.0, 0.0, 0.0, 0.0, 0.0, 0.0, 0.0, 0.0, 0.0, 0.0, 0.0, 0.0, 0.0, 0.0, 0.0, 0.0, 0.0, 0.0, 0.0, 0.0, 0.0, 0.0, 0.0, 0.0, 0.0, 0.0, 0.0, 0.0, 0.0, 0.0, 0.0, 0.0, 0.0, 0.0, 0.0, 0.0, 0.0, 0.0, 0.0, 0.0, 0.0, 0.0, 0.0, 0.0, 0.0, 0.0, 0.0, 0.0, 0.0, 0.0, 0.0, 0.0, 0.0, 0.0, 0.0, 0.0, 0.0, 0.0, 0.0, 0.0, 0.0, 0.0, 0.0, 0.0, 0.0, 0.0, 0.0, 0.0, 0.0, 0.0, 0.0, 0.0, 0.0, 0.0, 0.0, 0.0, 0.0, 0.0, 0.0, 0.0, 0.0, 0.0, 0.0, 0.0, 0.0, 0.0, 0.0, 0.0, 0.0, 0.0, 0.0, 0.0, 0.0, 0.0, 0.0, 0.0, 0.0, 0.0, 0.0, 0.0, 0.0, 0.0, 0.0, 0.0, 0.0, 0.0, 0.0, 0.0, 0.0, 0.0, 0.0, 0.0, 0.0, 0.0, 0.0, 0.0, 0.0, 0.0, 0.0, 0.0, 0.0, 0.0, 0.0, 0.0, 0.0, 0.0, 0.0, 0.0, 0.0, 0.0, 0.0, 0.0, 0.0, 0.0, 0.0, 0.0, 0.0, 0.0, 0.0, 0.0, 0.0, 0.0, 0.0, 0.0, 0.0, 0.0, 0.0, 0.0, 0.0, 0.0, 0.0, 0.0, 0.0, 0.0, 0.0, 0.0, 0.0, 0.0, 0.0, 0.0, 0.0, 0.0, 0.0, 0.0, 0.0, 0.0, 0.0, 0.0, 0.0, 0.0, 0.0, 0.0, 0.0, 0.0, 0.0, 0.0, 0.0, 0.0, 0.0, 0.0, 0.0, 0.0, 0.0, 0.0, 0.0, 0.0, 0.0, 0.0, 0.0, 0.0, 0.0, 0.0, 0.0, 0.0, 0.0, 0.0, 0.0, 0.0, 0.0, 0.0, 0.0, 0.0, 0.0, 0.0, 0.0, 0.0, 0.0, 0.0, 0.0, 0.0, 0.0, 0.0, 0.0, 0.0, 0.0, 0.0, 0.0, 0.0, 0.0, 0.0, 0.0, 0.0, 0.0, 0.0, 0.0, 0.0, 0.0, 0.0, 0.0, 0.0, 0.0, 0.0, 0.0, 0.0, 0.0, 0.0, 0.0, 0.0, 0.0, 0.0, 0.0, 0.0, 0.0, 0.0, 0.0, 0.0, 0.0, 0.0, 0.0, 0.0, 0.0, 0.0, 0.0, 0.0, 0.0, 0.0, 0.0, 0.0, 0.0, 0.0, 0.0, 0.0, 0.0, 0.0, 0.0, 0.0, 0.0, 0.0, 0.0, 0.0, 0.0, 0.0, 0.0, 0.0, 0.0, 0.0, 0.0, 0.0, 0.0, 0.0, 0.0, 0.0, 0.0, 0.0, 0.0, 0.0, 0.0, 0.0, 0.0, 0.0, 0.0, 0.0, 0.0, 0.0, 0.0, 0.0, 0.0, 0.0, 0.0, 0.0, 0.0, 0.0, 0.0, 0.0, 0.0, 1.936, 0.5729, 0.63, 0.5998, 0.6377, 0.4927, 1.925, 0.466, 1.914, 0.3599, 0.6456, 0.3845, 0.6505, 0.2733, 1.908, 0.2517, 1.908, 0.2517, 0.6505, 0.2733, 0.6503, 0.1605, 1.907, 0.1419, 1.907, 0.1419, 0.6503, 0.1605, 0.645, 0.0496, 1.914, 0.03346, 1.914, 0.03346, 0.645, 0.0496, 0.6368, -0.05813, 1.924, -0.07301, 1.926, 1.013, 0.6394, 1.031, 0.631, 0.9241, 1.937, 0.9061, 1.937, 0.9061, 0.631, 0.9241, 0.6259, 0.8163, 1.943, 0.7956, 1.943, 0.7956, 0.6259, 0.8163, 0.6255, 0.7076, 1.943, 0.6832, 0.0, 0.0, 0.0, 0.0, 0.0, 0.0, 0.0, 0.0, 0.0, 0.0, 0.0, 0.0, 0.0, 0.0, 0.0, 0.0, 0.0, 0.0, 0.0, 0.0, 1.943, 0.6832, 0.6255, 0.7076, 0.63, 0.5998, 1.936, 0.5729, 1.925, 0.466, 0.6377, 0.4927, 0.6456, 0.3845, 1.914, 0.3599, 0.0, 0.0, 0.0, 0.0, 0.0, 0.0, 0.0, 0.0, 0.0, 0.0, 0.0, 0.0, 0.0, 0.0, 0.0, 0.0, 0.0, 0.0, 0.0, 0.0, 0.1104, 0.5973, -0.9775, 0.5733, -0.9693, 0.4657, 0.1021, 0.4911, 0.1153, 0.7044, -0.9826, 0.6829, -0.9775, 0.5733, 0.1104, 0.5973, 0.1149, 0.8122, -0.9829, 0.7939, -0.9826, 0.6829, 0.1153, 0.7044, 0.1093, 0.919, -0.9782, 0.9038, -0.9829, 0.7939, 0.1149, 0.8122, 0.1002, 1.025, -0.9705, 1.012, -0.9782, 0.9038, 0.1093, 0.919, 0.09401, 0.05297, -0.9604, 0.03417, -0.968, -0.07301, 0.103, -0.05358, 0.08832, 0.1625, -0.9559, 0.1423, -0.9604, 0.03417, 0.09401, 0.05297, 0.08815, 0.2739, -0.9562, 0.2511, -0.9559, 0.1423, 0.08832, 0.1625, 0.09346, 0.3838, -0.9613, 0.3589, -0.9562, 0.2511, 0.08815, 0.2739, 0.1104, 0.5973, 0.1021, 0.4911, 0.2727, 0.4973, 0.2762, 0.6045, 0.2762, 0.6045, 0.2727, 0.4973, 0.4664, 0.4976, 0.4638, 0.606, 0.4638, 0.606, 0.4664, 0.4976, 0.6377, 0.4927, 0.63, 0.5998, 0.1153, 0.7044, 0.1104, 0.5973, 0.2762, 0.6045, 0.2783, 0.7099, 0.2783, 0.7099, 0.2762, 0.6045, 0.4638, 0.606, 0.4623, 0.7119, 0.4623, 0.7119, 0.4638, 0.606, 0.63, 0.5998, 0.6255, 0.7076, 0.1149, 0.8122, 0.1153, 0.7044, 0.2783, 0.7099, 0.278, 0.8147, 0.278, 0.8147, 0.2783, 0.7099, 0.4623, 0.7119, 0.4623, 0.8169, 0.4623, 0.8169, 0.4623, 0.7119, 0.6255, 0.7076, 0.6259, 0.8163, 0.1093, 0.919, 0.1149, 0.8122, 0.278, 0.8147, 0.2755, 0.9203, 0.2755, 0.9203, 0.278, 0.8147, 0.4623, 0.8169, 0.4638, 0.9235, 0.4638, 0.9235, 0.4623, 0.8169, 0.6259, 0.8163, 0.631, 0.9241, 0.1002, 1.025, 0.1093, 0.919, 0.2755, 0.9203, 0.2715, 1.028, 0.2715, 1.028, 0.2755, 0.9203, 0.4638, 0.9235, 0.4663, 1.033, 0.4663, 1.033, 0.4638, 0.9235, 0.631, 0.9241, 0.6394, 1.031, 0.09401, 0.05297, 0.103, -0.05358, 0.2719, -0.06072, 0.2685, 0.04899, 0.2685, 0.04899, 0.2719, -0.06072, 0.4664, -0.06476, 0.469, 0.04656, 0.469, 0.04656, 0.4664, -0.06476, 0.6368, -0.05813, 0.645, 0.0496, 0.08832, 0.1625, 0.09401, 0.05297, 0.2685, 0.04899, 0.2664, 0.1614, 0.2664, 0.1614, 0.2685, 0.04899, 0.469, 0.04656, 0.4707, 0.1598, 0.4707, 0.1598, 0.469, 0.04656, 0.645, 0.0496, 0.6503, 0.1605, 0.08815, 0.2739, 0.08832, 0.1625, 0.2664, 0.1614, 0.2666, 0.2749, 0.2666, 0.2749, 0.2664, 0.1614, 0.4707, 0.1598, 0.4708, 0.2734, 0.4708, 0.2734, 0.4707, 0.1598, 0.6503, 0.1605, 0.6505, 0.2733, 0.09346, 0.3838, 0.08815, 0.2739, 0.2666, 0.2749, 0.2689, 0.3873, 0.2689, 0.3873, 0.2666, 0.2749, 0.4708, 0.2734, 0.4691, 0.3866, 0.4691, 0.3866, 0.4708, 0.2734, 0.6505, 0.2733, 0.6456, 0.3845, 0.1021, 0.4911, 0.09346, 0.3838, 0.2689, 0.3873, 0.2727, 0.4973, 0.2727, 0.4973, 0.2689, 0.3873, 0.4691, 0.3866, 0.4664, 0.4976, 0.4664, 0.4976, 0.4691, 0.3866, 0.6456, 0.3845, 0.6377, 0.4927, 0.1021, 0.4911, -0.9693, 0.4657, -0.9613, 0.3589, 0.09346, 0.3838, 0.0, 0.0, 0.0, 0.0, 0.0, 0.0, 0.0, 0.0, 0.0, 0.0, 0.0, 0.0, 0.0, 0.0, 0.0, 0.0, 0.0, 0.0, 0.0, 0.0, 0.0, 0.0, 0.0, 0.0, 0.0, 0.0, 0.0, 0.0, 0.0, 0.0, 0.0, 0.0, 0.0, 0.0, 0.0, 0.0, 0.0, 0.0, 0.0, 0.0, 0.0, 0.0, 0.0, 0.0, 0.0, 0.0, 0.0, 0.0, 0.0, 0.0, 0.0, 0.0, 0.0, 0.0, 0.0, 0.0, 0.0, 0.0, 0.0, 0.0, 0.0, 0.0, 0.0, 0.0, 0.0, 0.0, 0.0, 0.0, 0.0, 0.0, 1.936, 0.5729, 0.63, 0.5998, 0.6377, 0.4927, 1.925, 0.466, 1.914, 0.3599, 0.6456, 0.3845, 0.6505, 0.2733, 1.908, 0.2517, 1.908, 0.2517, 0.6505, 0.2733, 0.6503, 0.1605, 1.907, 0.1419, 1.907, 0.1419, 0.6503, 0.1605, 0.645, 0.0496, 1.914, 0.03346, 1.914, 0.03346, 0.645, 0.0496, 0.6368, -0.05813, 1.924, -0.07301, 1.926, 1.013, 0.6394, 1.031, 0.631, 0.9241, 1.937, 0.9061, 1.937, 0.9061, 0.631, 0.9241, 0.6259, 0.8163, 1.943, 0.7956, 1.943, 0.7956, 0.6259, 0.8163, 0.6255, 0.7076, 1.943, 0.6832, 1.943, 0.6832, 0.6255, 0.7076, 0.63, 0.5998, 1.936, 0.5729, 1.925, 0.466, 0.6377, 0.4927, 0.6456, 0.3845, 1.914, 0.3599, 0.1104, 0.5973, -0.9775, 0.5733, -0.9693, 0.4657, 0.1021, 0.4911, 0.1153, 0.7044, -0.9826, 0.6829, -0.9775, 0.5733, 0.1104, 0.5973, 0.1149, 0.8122, -0.9829, 0.7939, -0.9826, 0.6829, 0.1153, 0.7044, 0.1093, 0.919, -0.9782, 0.9038, -0.9829, 0.7939, 0.1149, 0.8122, 0.1002, 1.025, -0.9705, 1.012, -0.9782, 0.9038, 0.1093, 0.919, 0.09401, 0.05297, -0.9604, 0.03417, -0.968, -0.07301, 0.103, -0.05358, 0.08832, 0.1625, -0.9559, 0.1423, -0.9604, 0.03417, 0.09401, 0.05297, 0.08815, 0.2739, -0.9562, 0.2511, -0.9559, 0.1423, 0.08832, 0.1625, 0.09346, 0.3838, -0.9613, 0.3589, -0.9562, 0.2511, 0.08815, 0.2739, 0.1104, 0.5973, 0.1021, 0.4911, 0.2727, 0.4973, 0.2762, 0.6045, 0.2762, 0.6045, 0.2727, 0.4973, 0.4664, 0.4976, 0.4638, 0.606, 0.4638, 0.606, 0.4664, 0.4976, 0.6377, 0.4927, 0.63, 0.5998, 0.1153, 0.7044, 0.1104, 0.5973, 0.2762, 0.6045, 0.2783, 0.7099, 0.2783, 0.7099, 0.2762, 0.6045, 0.4638, 0.606, 0.4623, 0.7119, 0.4623, 0.7119, 0.4638, 0.606, 0.63, 0.5998, 0.6255, 0.7076, 0.1149, 0.8122, 0.1153, 0.7044, 0.2783, 0.7099, 0.278, 0.8147, 0.278, 0.8147, 0.2783, 0.7099, 0.4623, 0.7119, 0.4623, 0.8169, 0.4623, 0.8169, 0.4623, 0.7119, 0.6255, 0.7076, 0.6259, 0.8163, 0.1093, 0.919, 0.1149, 0.8122, 0.278, 0.8147, 0.2755, 0.9203, 0.2755, 0.9203, 0.278, 0.8147, 0.4623, 0.8169, 0.4638, 0.9235, 0.4638, 0.9235, 0.4623, 0.8169, 0.6259, 0.8163, 0.631, 0.9241, 0.1002, 1.025, 0.1093, 0.919, 0.2755, 0.9203, 0.2715, 1.028, 0.2715, 1.028, 0.2755, 0.9203, 0.4638, 0.9235, 0.4663, 1.033, 0.4663, 1.033, 0.4638, 0.9235, 0.631, 0.9241, 0.6394, 1.031, 0.09401, 0.05297, 0.103, -0.05358, 0.2719, -0.06072, 0.2685, 0.04899, 0.2685, 0.04899, 0.2719, -0.06072, 0.4664, -0.06476, 0.469, 0.04656, 0.469, 0.04656, 0.4664, -0.06476, 0.6368, -0.05813, 0.645, 0.0496, 0.08832, 0.1625, 0.09401, 0.05297, 0.2685, 0.04899, 0.2664, 0.1614, 0.2664, 0.1614, 0.2685, 0.04899, 0.469, 0.04656, 0.4707, 0.1598, 0.4707, 0.1598, 0.469, 0.04656, 0.645, 0.0496, 0.6503, 0.1605, 0.08815, 0.2739, 0.08832, 0.1625, 0.2664, 0.1614, 0.2666, 0.2749, 0.2666, 0.2749, 0.2664, 0.1614, 0.4707, 0.1598, 0.4708, 0.2734, 0.4708, 0.2734, 0.4707, 0.1598, 0.6503, 0.1605, 0.6505, 0.2733, 0.09346, 0.3838, 0.08815, 0.2739, 0.2666, 0.2749, 0.2689, 0.3873, 0.2689, 0.3873, 0.2666, 0.2749, 0.4708, 0.2734, 0.4691, 0.3866, 0.4691, 0.3866, 0.4708, 0.2734, 0.6505, 0.2733, 0.6456, 0.3845, 0.1021, 0.4911, 0.09346, 0.3838, 0.2689, 0.3873, 0.2727, 0.4973, 0.2727, 0.4973, 0.2689, 0.3873, 0.4691, 0.3866, 0.4664, 0.4976, 0.4664, 0.4976, 0.4691, 0.3866, 0.6456, 0.3845, 0.6377, 0.4927, 0.1021, 0.4911, -0.9693, 0.4657, -0.9613, 0.3589, 0.09346, 0.3838])
me_sphere.materials.append(mat_metal_pot)
me_sphere.materials.append(mat_metal_food)
me_sphere.materials.append(mat_wood_rod_material)
me_sphere.use_remesh_preserve_volume = False
me_sphere.use_remesh_preserve_attributes = False
me_sphere.use_mirror_vertex_groups = False
me_sphere.update()
me_cylinder_001 = bpy.data.meshes.new('Cylinder.001')
me_cylinder_001.from_pydata([(0.0, 1.0, 1.082), (0.5878, 0.809, 1.082), (0.9511, 0.309, 1.082), (0.9511, -0.309, 1.082), (0.5878, -0.809, 1.082), (-8.742e-08, -1.0, 1.082), (-0.5878, -0.809, 1.082), (-0.9511, -0.309, 1.082), (-0.9511, 0.309, 1.082), (-0.5878, 0.809, 1.082), (0.5878, -4.574, 1.37), (5.664e-06, -4.383, 1.37), (0.9511, -5.074, 1.37), (0.9511, -5.692, 1.37), (0.5878, -6.192, 1.37), (5.576e-06, -6.383, 1.37), (-0.5878, -6.192, 1.37), (-0.9511, -5.692, 1.37), (-0.9511, -5.074, 1.37), (-0.5878, -4.574, 1.37), (0.0, 6.392, 1.373), (0.5878, 6.201, 1.373), (0.9511, 5.701, 1.373), (0.9511, 5.083, 1.373), (0.5878, 4.583, 1.373), (-8.742e-08, 4.392, 1.373), (-0.5878, 4.583, 1.373), (-0.9511, 5.083, 1.373), (-0.9511, 5.701, 1.373), (-0.5878, 6.201, 1.373), (0.4193, -3.578, 1.48), (0.4632, -3.603, 1.472), (0.4465, -3.566, 1.477), (5.062e-06, -3.453, 1.472), (5.029e-06, -3.442, 1.48), (5.034e-06, -3.421, 1.477), (0.6785, -3.935, 1.48), (0.7841, -4.045, 1.463), (0.7326, -3.96, 1.475), (0.6785, -4.376, 1.48), (0.7776, -4.424, 1.458), (0.7307, -4.398, 1.473), (0.4193, -4.733, 1.48), (0.4619, -4.865, 1.473), (0.4461, -4.791, 1.478), (5.009e-06, -4.869, 1.48), (4.988e-06, -5.015, 1.473), (4.978e-06, -4.936, 1.478), (-0.4193, -4.733, 1.48), (-0.4619, -4.865, 1.473), (-0.4461, -4.791, 1.478), (-0.6785, -4.376, 1.48), (-0.7776, -4.424, 1.458), (-0.7307, -4.398, 1.473), (-0.6785, -3.935, 1.48), (-0.7841, -4.045, 1.463), (-0.7326, -3.96, 1.475), (-0.4193, -3.578, 1.48), (-0.4631, -3.603, 1.472), (-0.4465, -3.566, 1.477), (0.4193, 4.741, 1.482), (0.46, 4.854, 1.477), (0.4455, 4.794, 1.481), (6.148e-07, 5.003, 1.477), (6.557e-07, 4.878, 1.482), (6.391e-07, 4.939, 1.481), (0.6785, 4.385, 1.482), (0.7802, 4.408, 1.459), (0.7314, 4.399, 1.475), (0.6785, 3.944, 1.482), (0.7802, 4.081, 1.465), (0.7314, 3.977, 1.477), (0.4193, 3.587, 1.482), (0.4687, 3.655, 1.47), (0.4481, 3.587, 1.478), (5.793e-07, 3.451, 1.482), (5.034e-07, 3.503, 1.47), (5.551e-07, 3.442, 1.478), (-0.4193, 3.587, 1.482), (-0.4687, 3.655, 1.47), (-0.4481, 3.587, 1.478), (-0.6785, 3.944, 1.482), (-0.7802, 4.081, 1.465), (-0.7314, 3.977, 1.477), (-0.6785, 4.385, 1.482), (-0.7802, 4.408, 1.459), (-0.7314, 4.399, 1.475), (-0.4193, 4.741, 1.482), (-0.46, 4.854, 1.477), (-0.4455, 4.794, 1.481), (-2.421e-08, 0.9064, -1.05), (0.0, 1.0, -0.9615), (-6.985e-09, 0.9726, -1.024), (0.5328, 0.7333, -1.05), (0.5878, 0.809, -0.9615), (0.5717, 0.7868, -1.024), (0.862, 0.2801, -1.05), (0.9511, 0.309, -0.9615), (0.925, 0.3005, -1.024), (0.862, -0.2801, -1.05), (0.9511, -0.309, -0.9615), (0.925, -0.3005, -1.024), (0.5328, -0.7333, -1.05), (0.5878, -0.809, -0.9615), (0.5717, -0.7868, -1.024), (-7.264e-08, -0.9064, -1.05), (-8.742e-08, -1.0, -0.9615), (-8.312e-08, -0.9726, -1.024), (-0.5328, -0.7333, -1.05), (-0.5878, -0.809, -0.9615), (-0.5717, -0.7868, -1.024), (-0.862, -0.2801, -1.05), (-0.9511, -0.309, -0.9615), (-0.925, -0.3005, -1.024), (-0.862, 0.2801, -1.05), (-0.9511, 0.309, -0.9615), (-0.925, 0.3005, -1.024), (-0.5328, 0.7333, -1.05), (-0.5878, 0.809, -0.9615), (-0.5717, 0.7868, -1.024)], [], [(118, 9, 0, 91), (97, 2, 3, 100), (100, 3, 4, 103), (103, 4, 5, 106), (106, 5, 6, 109), (109, 6, 7, 112), (112, 7, 8, 115), (115, 8, 9, 118), (0, 9, 19, 11), (94, 1, 2, 97), (91, 0, 1, 94), (9, 8, 18, 19), (8, 7, 17, 18), (7, 6, 16, 17), (6, 5, 15, 16), (5, 4, 14, 15), (4, 3, 13, 14), (1, 0, 11, 10), (3, 2, 12, 13), (2, 1, 10, 12), (9, 29, 20, 0), (8, 28, 29, 9), (7, 27, 28, 8), (6, 26, 27, 7), (5, 25, 26, 6), (4, 24, 25, 5), (3, 23, 24, 4), (0, 20, 21, 1), (2, 22, 23, 3), (1, 21, 22, 2), (20, 29, 88, 63), (12, 10, 31, 37), (22, 21, 61, 67), (18, 17, 52, 55), (21, 20, 63, 61), (23, 22, 67, 70), (19, 18, 55, 58), (24, 23, 70, 73), (11, 19, 58, 33), (60, 64, 87, 84, 81, 78, 75, 72, 69, 66), (25, 24, 73, 76), (10, 11, 33, 31), (13, 12, 37, 40), (26, 25, 76, 79), (14, 13, 40, 43), (27, 26, 79, 82), (15, 14, 43, 46), (28, 27, 82, 85), (16, 15, 46, 49), (29, 28, 85, 88), (17, 16, 49, 52), (31, 33, 35, 32), (32, 35, 34, 30), (37, 31, 32, 38), (38, 32, 30, 36), (40, 37, 38, 41), (41, 38, 36, 39), (43, 40, 41, 44), (44, 41, 39, 42), (46, 43, 44, 47), (47, 44, 42, 45), (49, 46, 47, 50), (50, 47, 45, 48), (52, 49, 50, 53), (53, 50, 48, 51), (55, 52, 53, 56), (56, 53, 51, 54), (58, 55, 56, 59), (59, 56, 54, 57), (33, 58, 59, 35), (35, 59, 57, 34), (61, 63, 65, 62), (62, 65, 64, 60), (67, 61, 62, 68), (68, 62, 60, 66), (70, 67, 68, 71), (71, 68, 66, 69), (73, 70, 71, 74), (74, 71, 69, 72), (76, 73, 74, 77), (77, 74, 72, 75), (79, 76, 77, 80), (80, 77, 75, 78), (82, 79, 80, 83), (83, 80, 78, 81), (85, 82, 83, 86), (86, 83, 81, 84), (88, 85, 86, 89), (89, 86, 84, 87), (63, 88, 89, 65), (65, 89, 87, 64), (30, 34, 57, 54, 51, 48, 45, 42, 39, 36), (91, 94, 95, 92), (92, 95, 93, 90), (94, 97, 98, 95), (95, 98, 96, 93), (97, 100, 101, 98), (98, 101, 99, 96), (100, 103, 104, 101), (101, 104, 102, 99), (103, 106, 107, 104), (104, 107, 105, 102), (106, 109, 110, 107), (107, 110, 108, 105), (109, 112, 113, 110), (110, 113, 111, 108), (112, 115, 116, 113), (113, 116, 114, 111), (115, 118, 119, 116), (116, 119, 117, 114), (118, 91, 92, 119), (119, 92, 90, 117), (90, 93, 96, 99, 102, 105, 108, 111, 114, 117)])
me_cylinder_001.polygons.foreach_set('use_smooth', [True] * 113)
_uv = me_cylinder_001.uv_layers.new(name='UVMap')
_uv.uv.foreach_set('vector', [0.7421, 0.2699, 0.5865, 0.2691, 0.5878, 0.214, 0.742, 0.2192, 0.7456, 0.1192, 0.5941, 0.1053, 0.599, 0.05179, 0.7498, 0.06986, 0.7498, 0.06986, 0.599, 0.05179, 0.6044, 0.0001988, 0.7579, 0.0198, 0.7648, 0.5309, 0.5997, 0.5513, 0.5944, 0.4942, 0.7555, 0.477, 0.7555, 0.477, 0.5944, 0.4942, 0.5904, 0.4373, 0.7499, 0.4244, 0.7499, 0.4244, 0.5904, 0.4373, 0.5878, 0.3808, 0.746, 0.3725, 0.746, 0.3725, 0.5878, 0.3808, 0.5865, 0.3247, 0.7434, 0.321, 0.7434, 0.321, 0.5865, 0.3247, 0.5865, 0.2691, 0.7421, 0.2699, 0.5749, 0.6124, 0.5585, 0.6199, 0.3119, 0.3533, 0.3782, 0.3442, 0.7432, 0.169, 0.5903, 0.1594, 0.5941, 0.1053, 0.7456, 0.1192, 0.742, 0.2192, 0.5878, 0.214, 0.5903, 0.1594, 0.7432, 0.169, 0.5585, 0.6199, 0.533, 0.6155, 0.2173, 0.3024, 0.3119, 0.3533, 0.533, 0.6155, 0.4558, 0.5463, 0.1735, 0.2663, 0.2173, 0.3024, 0.4558, 0.5463, 0.396, 0.5388, 0.1416, 0.2577, 0.1735, 0.2663, 0.396, 0.5388, 0.3435, 0.5674, 0.09824, 0.25, 0.1416, 0.2577, 0.3435, 0.5674, 0.3148, 0.6199, 0.0001988, 0.2138, 0.09824, 0.25, 0.5486, 0.4117, 0.5428, 0.4751, 0.3422, 0.09341, 0.3198, 0.0001988, 0.5848, 0.5961, 0.5749, 0.6124, 0.3782, 0.3442, 0.398, 0.2732, 0.5428, 0.4751, 0.5861, 0.568, 0.369, 0.1563, 0.3422, 0.09341, 0.5861, 0.568, 0.5848, 0.5961, 0.398, 0.2732, 0.369, 0.1563, 0.1654, 0.8189, 0.5289, 0.9221, 0.533, 0.9316, 0.1709, 0.8952, 0.1247, 0.7548, 0.5202, 0.9093, 0.5289, 0.9221, 0.1654, 0.8189, 0.02074, 0.7074, 0.4704, 0.8837, 0.5202, 0.9093, 0.1247, 0.7548, 0.002485, 0.6808, 0.3752, 0.8088, 0.4704, 0.8837, 0.02074, 0.7074, 0.0001988, 0.6569, 0.3489, 0.734, 0.3752, 0.8088, 0.002485, 0.6808, 0.01018, 0.6359, 0.3977, 0.6801, 0.3489, 0.734, 0.0001988, 0.6569, 0.03407, 0.6203, 0.5531, 0.6519, 0.3977, 0.6801, 0.01018, 0.6359, 0.1709, 0.8952, 0.533, 0.9316, 0.5406, 0.952, 0.1477, 0.9663, 0.1386, 0.6203, 0.6863, 0.6499, 0.5531, 0.6519, 0.03407, 0.6203, 0.1477, 0.9663, 0.5406, 0.952, 0.5444, 0.9909, 0.1079, 0.9998, 0.533, 0.9316, 0.5289, 0.9221, 0.5256, 0.827, 0.5876, 0.8525, 0.369, 0.1563, 0.398, 0.2732, 0.3549, 0.3025, 0.365, 0.2868, 0.5444, 0.9909, 0.5406, 0.952, 0.6499, 0.8943, 0.7413, 0.9178, 0.2173, 0.3024, 0.1735, 0.2663, 0.2995, 0.3093, 0.3298, 0.3195, 0.5406, 0.952, 0.533, 0.9316, 0.5876, 0.8525, 0.6499, 0.8943, 0.5531, 0.6519, 0.6863, 0.6499, 0.4008, 0.732, 0.396, 0.7336, 0.3119, 0.3533, 0.2173, 0.3024, 0.3298, 0.3195, 0.3459, 0.311, 0.3977, 0.6801, 0.5531, 0.6519, 0.396, 0.7336, 0.392, 0.7386, 0.3782, 0.3442, 0.3119, 0.3533, 0.3459, 0.311, 0.3513, 0.3079, 0.8807, 0.3375, 0.8702, 0.3735, 0.8427, 0.3957, 0.8087, 0.3957, 0.7812, 0.3735, 0.7707, 0.3375, 0.7812, 0.3016, 0.8087, 0.2794, 0.8427, 0.2794, 0.8702, 0.3016, 0.3489, 0.734, 0.3977, 0.6801, 0.392, 0.7386, 0.3899, 0.7427, 0.398, 0.2732, 0.3782, 0.3442, 0.3513, 0.3079, 0.3549, 0.3025, 0.3422, 0.09341, 0.369, 0.1563, 0.365, 0.2868, 0.361, 0.2536, 0.3752, 0.8088, 0.3489, 0.734, 0.3899, 0.7427, 0.3896, 0.7487, 0.3198, 0.0001988, 0.3422, 0.09341, 0.361, 0.2536, 0.3033, 0.2031, 0.4704, 0.8837, 0.3752, 0.8088, 0.3896, 0.7487, 0.394, 0.7699, 0.09824, 0.25, 0.0001988, 0.2138, 0.2133, 0.06989, 0.2198, 0.1589, 0.5202, 0.9093, 0.4704, 0.8837, 0.394, 0.7699, 0.4188, 0.7975, 0.1416, 0.2577, 0.09824, 0.25, 0.2198, 0.1589, 0.2473, 0.2313, 0.5289, 0.9221, 0.5202, 0.9093, 0.4188, 0.7975, 0.5256, 0.827, 0.1735, 0.2663, 0.1416, 0.2577, 0.2473, 0.2313, 0.2995, 0.3093, 0.3549, 0.3025, 0.3513, 0.3079, 0.351, 0.3075, 0.3541, 0.3031, 0.3541, 0.3031, 0.351, 0.3075, 0.3508, 0.3073, 0.3538, 0.3031, 0.365, 0.2868, 0.3549, 0.3025, 0.3541, 0.3031, 0.3622, 0.2904, 0.3622, 0.2904, 0.3541, 0.3031, 0.3538, 0.3031, 0.3598, 0.2921, 0.361, 0.2536, 0.365, 0.2868, 0.3622, 0.2904, 0.357, 0.258, 0.357, 0.258, 0.3622, 0.2904, 0.3598, 0.2921, 0.3534, 0.2617, 0.3033, 0.2031, 0.361, 0.2536, 0.357, 0.258, 0.3046, 0.2153, 0.3046, 0.2153, 0.357, 0.258, 0.3534, 0.2617, 0.3039, 0.225, 0.2198, 0.1589, 0.2133, 0.06989, 0.2263, 0.06742, 0.2317, 0.1556, 0.2317, 0.1556, 0.2263, 0.06742, 0.2375, 0.06805, 0.2423, 0.153, 0.2473, 0.2313, 0.2198, 0.1589, 0.2317, 0.1556, 0.259, 0.2313, 0.259, 0.2313, 0.2317, 0.1556, 0.2423, 0.153, 0.2688, 0.2285, 0.2995, 0.3093, 0.2473, 0.2313, 0.259, 0.2313, 0.304, 0.3052, 0.304, 0.3052, 0.259, 0.2313, 0.2688, 0.2285, 0.3079, 0.3014, 0.3298, 0.3195, 0.2995, 0.3093, 0.304, 0.3052, 0.3336, 0.3169, 0.3336, 0.3169, 0.304, 0.3052, 0.3079, 0.3014, 0.3356, 0.3146, 0.3459, 0.311, 0.3298, 0.3195, 0.3336, 0.3169, 0.3465, 0.3102, 0.3465, 0.3102, 0.3336, 0.3169, 0.3356, 0.3146, 0.3466, 0.3098, 0.3513, 0.3079, 0.3459, 0.311, 0.3465, 0.3102, 0.351, 0.3075, 0.351, 0.3075, 0.3465, 0.3102, 0.3466, 0.3098, 0.3508, 0.3073, 0.6499, 0.8943, 0.5876, 0.8525, 0.5918, 0.8431, 0.6572, 0.8868, 0.6572, 0.8868, 0.5918, 0.8431, 0.5962, 0.8331, 0.6624, 0.8776, 0.7413, 0.9178, 0.6499, 0.8943, 0.6572, 0.8868, 0.7395, 0.9078, 0.7395, 0.9078, 0.6572, 0.8868, 0.6624, 0.8776, 0.7382, 0.8971, 0.396, 0.7336, 0.4008, 0.732, 0.4009, 0.7328, 0.3952, 0.7349, 0.3952, 0.7349, 0.4009, 0.7328, 0.401, 0.7338, 0.395, 0.7358, 0.392, 0.7386, 0.396, 0.7336, 0.3952, 0.7349, 0.3919, 0.7393, 0.3919, 0.7393, 0.3952, 0.7349, 0.395, 0.7358, 0.3919, 0.7396, 0.3899, 0.7427, 0.392, 0.7386, 0.3919, 0.7393, 0.3905, 0.7429, 0.3905, 0.7429, 0.3919, 0.7393, 0.3919, 0.7396, 0.3906, 0.7429, 0.3896, 0.7487, 0.3899, 0.7427, 0.3905, 0.7429, 0.3902, 0.747, 0.3902, 0.747, 0.3905, 0.7429, 0.3906, 0.7429, 0.3903, 0.7467, 0.394, 0.7699, 0.3896, 0.7487, 0.3902, 0.747, 0.3933, 0.7623, 0.3933, 0.7623, 0.3902, 0.747, 0.3903, 0.7467, 0.3936, 0.7592, 0.4188, 0.7975, 0.394, 0.7699, 0.3933, 0.7623, 0.4223, 0.7915, 0.4223, 0.7915, 0.3933, 0.7623, 0.3936, 0.7592, 0.4251, 0.785, 0.5256, 0.827, 0.4188, 0.7975, 0.4223, 0.7915, 0.5232, 0.8155, 0.5232, 0.8155, 0.4223, 0.7915, 0.4251, 0.785, 0.5238, 0.8037, 0.5876, 0.8525, 0.5256, 0.827, 0.5232, 0.8155, 0.5918, 0.8431, 0.5918, 0.8431, 0.5232, 0.8155, 0.5238, 0.8037, 0.5962, 0.8331, 0.8702, 0.185, 0.8807, 0.2209, 0.8702, 0.2568, 0.8427, 0.279, 0.8087, 0.279, 0.7812, 0.2568, 0.7707, 0.2209, 0.7812, 0.185, 0.8087, 0.1628, 0.8427, 0.1628, 0.742, 0.2192, 0.7432, 0.169, 0.7483, 0.1692, 0.7472, 0.2193, 0.8993, 0.6835, 0.8993, 0.735, 0.8941, 0.7332, 0.8941, 0.6852, 0.7432, 0.169, 0.7456, 0.1192, 0.7507, 0.1196, 0.7483, 0.1692, 0.8993, 0.735, 0.8738, 0.7779, 0.8703, 0.7733, 0.8941, 0.7332, 0.7456, 0.1192, 0.7498, 0.06986, 0.7548, 0.07061, 0.7507, 0.1196, 0.8738, 0.7779, 0.8312, 0.7982, 0.8306, 0.7921, 0.8703, 0.7733, 0.7498, 0.06986, 0.7579, 0.0198, 0.7628, 0.02149, 0.7548, 0.07061, 0.8312, 0.7982, 0.7856, 0.789, 0.7881, 0.7836, 0.8306, 0.7921, 0.7648, 0.5309, 0.7555, 0.477, 0.7609, 0.4761, 0.7703, 0.5289, 0.758, 0.7634, 0.7417, 0.7152, 0.7472, 0.7148, 0.7623, 0.7597, 0.7555, 0.477, 0.7499, 0.4244, 0.7552, 0.4238, 0.7609, 0.4761, 0.7417, 0.7152, 0.7521, 0.665, 0.7569, 0.668, 0.7472, 0.7148, 0.7499, 0.4244, 0.746, 0.3725, 0.7513, 0.372, 0.7552, 0.4238, 0.7521, 0.665, 0.7856, 0.6294, 0.7881, 0.6349, 0.7569, 0.668, 0.746, 0.3725, 0.7434, 0.321, 0.7487, 0.3207, 0.7513, 0.372, 0.7856, 0.6294, 0.8312, 0.6203, 0.8306, 0.6263, 0.7881, 0.6349, 0.7434, 0.321, 0.7421, 0.2699, 0.7474, 0.2698, 0.7487, 0.3207, 0.8312, 0.6203, 0.8738, 0.6405, 0.8703, 0.6452, 0.8306, 0.6263, 0.7421, 0.2699, 0.742, 0.2192, 0.7472, 0.2193, 0.7474, 0.2698, 0.8738, 0.6405, 0.8993, 0.6835, 0.8941, 0.6852, 0.8703, 0.6452, 0.9036, 0.4497, 0.9036, 0.4977, 0.8782, 0.5365, 0.8371, 0.5513, 0.7961, 0.5365, 0.7707, 0.4977, 0.7707, 0.4497, 0.7961, 0.4109, 0.8371, 0.3961, 0.8782, 0.4109])
me_cylinder_001.materials.append(mat_wood_rod_material)
me_cylinder_001.use_remesh_preserve_volume = False
me_cylinder_001.use_remesh_preserve_attributes = False
me_cylinder_001.use_mirror_vertex_groups = False
me_cylinder_001.update()
me_cylinder = bpy.data.meshes.new('Cylinder')
me_cylinder.from_pydata([(-2.328e-09, 0.9896, -1.0), (0.0, 1.0, -0.9901), (-6.985e-10, 0.9969, -0.9971), (-2.095e-09, 0.9896, 1.0), (0.0, 1.0, 0.9901), (-6.112e-10, 0.9969, 0.9971), (0.5816, 0.8006, -1.0), (0.5878, 0.809, -0.9901), (0.586, 0.8065, -0.9971), (0.5816, 0.8006, 1.0), (0.5878, 0.809, 0.9901), (0.586, 0.8065, 0.9971), (0.9411, 0.3058, -1.0), (0.9511, 0.309, -0.9901), (0.9481, 0.3081, -0.9971), (0.9411, 0.3058, 1.0), (0.9511, 0.309, 0.9901), (0.9481, 0.3081, 0.9971), (0.9411, -0.3058, -1.0), (0.9511, -0.309, -0.9901), (0.9481, -0.3081, -0.9971), (0.9411, -0.3058, 1.0), (0.9511, -0.309, 0.9901), (0.9481, -0.3081, 0.9971), (0.5816, -0.8006, -1.0), (0.5878, -0.809, -0.9901), (0.586, -0.8065, -0.9971), (0.5816, -0.8006, 1.0), (0.5878, -0.809, 0.9901), (0.586, -0.8065, 0.9971), (-8.615e-08, -0.9896, -1.0), (-8.742e-08, -1.0, -0.9901), (-8.708e-08, -0.9969, -0.9971), (-8.615e-08, -0.9896, 1.0), (-8.742e-08, -1.0, 0.9901), (-8.705e-08, -0.9969, 0.9971), (-0.5816, -0.8006, -1.0), (-0.5878, -0.809, -0.9901), (-0.586, -0.8065, -0.9971), (-0.5816, -0.8006, 1.0), (-0.5878, -0.809, 0.9901), (-0.586, -0.8065, 0.9971), (-0.9411, -0.3058, -1.0), (-0.9511, -0.309, -0.9901), (-0.9481, -0.3081, -0.9971), (-0.9411, -0.3058, 1.0), (-0.9511, -0.309, 0.9901), (-0.9481, -0.3081, 0.9971), (-0.9411, 0.3058, -1.0), (-0.9511, 0.309, -0.9901), (-0.9481, 0.3081, -0.9971), (-0.9411, 0.3058, 1.0), (-0.9511, 0.309, 0.9901), (-0.9481, 0.3081, 0.9971), (-0.5816, 0.8006, -1.0), (-0.5878, 0.809, -0.9901), (-0.586, 0.8065, -0.9971), (-0.5816, 0.8006, 1.0), (-0.5878, 0.809, 0.9901), (-0.586, 0.8065, 0.9971)], [], [(55, 58, 4, 1), (13, 16, 22, 19), (19, 22, 28, 25), (25, 28, 34, 31), (31, 34, 40, 37), (37, 40, 46, 43), (43, 46, 52, 49), (49, 52, 58, 55), (7, 10, 16, 13), (9, 3, 57, 51, 45, 39, 33, 27, 21, 15), (1, 4, 10, 7), (1, 7, 8, 2), (2, 8, 6, 0), (10, 4, 5, 11), (11, 5, 3, 9), (7, 13, 14, 8), (8, 14, 12, 6), (16, 10, 11, 17), (17, 11, 9, 15), (13, 19, 20, 14), (14, 20, 18, 12), (22, 16, 17, 23), (23, 17, 15, 21), (19, 25, 26, 20), (20, 26, 24, 18), (28, 22, 23, 29), (29, 23, 21, 27), (25, 31, 32, 26), (26, 32, 30, 24), (34, 28, 29, 35), (35, 29, 27, 33), (31, 37, 38, 32), (32, 38, 36, 30), (40, 34, 35, 41), (41, 35, 33, 39), (37, 43, 44, 38), (38, 44, 42, 36), (46, 40, 41, 47), (47, 41, 39, 45), (43, 49, 50, 44), (44, 50, 48, 42), (52, 46, 47, 53), (53, 47, 45, 51), (49, 55, 56, 50), (50, 56, 54, 48), (58, 52, 53, 59), (59, 53, 51, 57), (55, 1, 2, 56), (56, 2, 0, 54), (4, 58, 59, 5), (5, 59, 57, 3), (0, 6, 12, 18, 24, 30, 36, 42, 48, 54)])
me_cylinder.polygons.foreach_set('use_smooth', [True] * 52)
_uv = me_cylinder.uv_layers.new(name='UVMap')
_uv.uv.foreach_set('vector', [0.359, 0.9304, 0.4746, 0.4979, 0.4832, 0.5159, 0.6441, 0.9304, 0.9644, 0.4937, 0.5136, 0.5159, 0.5252, 0.5032, 0.8807, 0.2187, 0.8807, 0.2187, 0.5252, 0.5032, 0.5288, 0.4861, 0.6499, 0.04217, 0.6499, 0.04217, 0.5288, 0.4861, 0.5236, 0.4696, 0.3556, 0.0343, 0.3556, 0.0343, 0.5236, 0.4696, 0.5085, 0.4613, 0.1201, 0.213, 0.1201, 0.213, 0.5085, 0.4613, 0.4906, 0.4654, 0.03555, 0.4922, 0.03555, 0.4922, 0.4906, 0.4654, 0.4775, 0.4787, 0.1268, 0.7629, 0.1268, 0.7629, 0.4775, 0.4787, 0.4746, 0.4979, 0.359, 0.9304, 0.8736, 0.7642, 0.4977, 0.5204, 0.5136, 0.5159, 0.9644, 0.4937, 0.9849, 0.3951, 0.9849, 0.4892, 0.9296, 0.5653, 0.8402, 0.5943, 0.7508, 0.5653, 0.6955, 0.4892, 0.6955, 0.3951, 0.7508, 0.3191, 0.8402, 0.29, 0.9296, 0.3191, 0.6441, 0.9304, 0.4832, 0.5159, 0.4977, 0.5204, 0.8736, 0.7642, 0.3038, 0.9524, 0.2314, 0.9838, 0.2311, 0.9824, 0.303, 0.9512, 0.303, 0.9512, 0.2311, 0.9824, 0.2308, 0.981, 0.3022, 0.95, 0.689, 0.7026, 0.7427, 0.76, 0.7415, 0.7608, 0.6882, 0.7038, 0.6882, 0.7038, 0.7415, 0.7608, 0.7403, 0.7615, 0.6873, 0.705, 0.2314, 0.9838, 0.1526, 0.9838, 0.1528, 0.9824, 0.2311, 0.9824, 0.2311, 0.9824, 0.1528, 0.9824, 0.1531, 0.981, 0.2308, 0.981, 0.6167, 0.6713, 0.689, 0.7026, 0.6882, 0.7038, 0.6165, 0.6727, 0.6165, 0.6727, 0.6882, 0.7038, 0.6873, 0.705, 0.6162, 0.6741, 0.1526, 0.9838, 0.08031, 0.9525, 0.08113, 0.9513, 0.1528, 0.9824, 0.1528, 0.9824, 0.08113, 0.9513, 0.08195, 0.9501, 0.1531, 0.981, 0.5379, 0.6713, 0.6167, 0.6713, 0.6165, 0.6727, 0.5382, 0.6727, 0.5382, 0.6727, 0.6165, 0.6727, 0.6162, 0.6741, 0.5385, 0.6741, 0.08031, 0.9525, 0.02659, 0.895, 0.0278, 0.8943, 0.08113, 0.9513, 0.08113, 0.9513, 0.0278, 0.8943, 0.02902, 0.8935, 0.08195, 0.9501, 0.4655, 0.7027, 0.5379, 0.6713, 0.5382, 0.6727, 0.4663, 0.7039, 0.4663, 0.7039, 0.5382, 0.6727, 0.5385, 0.6741, 0.4671, 0.705, 0.02659, 0.895, 0.0001969, 0.8211, 0.001613, 0.8209, 0.0278, 0.8943, 0.0278, 0.8943, 0.001613, 0.8209, 0.003021, 0.8207, 0.02902, 0.8935, 0.4114, 0.7604, 0.4655, 0.7027, 0.4663, 0.7039, 0.4127, 0.7612, 0.4127, 0.7612, 0.4663, 0.7039, 0.4671, 0.705, 0.4139, 0.7619, 0.0001969, 0.8211, 0.005425, 0.7428, 0.006824, 0.7432, 0.001613, 0.8209, 0.001613, 0.8209, 0.006824, 0.7432, 0.008173, 0.7436, 0.003021, 0.8207, 0.3848, 0.835, 0.4114, 0.7604, 0.4127, 0.7612, 0.3863, 0.8352, 0.3863, 0.8352, 0.4127, 0.7612, 0.4139, 0.7619, 0.3877, 0.8354, 0.005425, 0.7428, 0.04227, 0.6713, 0.0435, 0.6721, 0.006824, 0.7432, 0.006824, 0.7432, 0.0435, 0.6721, 0.04455, 0.6731, 0.008173, 0.7436, 0.3902, 0.9162, 0.3848, 0.835, 0.3863, 0.8352, 0.3916, 0.916, 0.3916, 0.916, 0.3863, 0.8352, 0.3877, 0.8354, 0.393, 0.9154, 0.3791, 0.7388, 0.3845, 0.8201, 0.383, 0.8199, 0.3777, 0.7391, 0.3777, 0.7391, 0.383, 0.8199, 0.3816, 0.8197, 0.3763, 0.7397, 0.7639, 0.9123, 0.727, 0.9838, 0.7258, 0.983, 0.7625, 0.9119, 0.7625, 0.9119, 0.7258, 0.983, 0.7247, 0.982, 0.7611, 0.9115, 0.3845, 0.8201, 0.3578, 0.8946, 0.3566, 0.8939, 0.383, 0.8199, 0.383, 0.8199, 0.3566, 0.8939, 0.3554, 0.8932, 0.3816, 0.8197, 0.7691, 0.834, 0.7639, 0.9123, 0.7625, 0.9119, 0.7677, 0.8342, 0.7677, 0.8342, 0.7625, 0.9119, 0.7611, 0.9115, 0.7663, 0.8344, 0.3578, 0.8946, 0.3038, 0.9524, 0.303, 0.9512, 0.3566, 0.8939, 0.3566, 0.8939, 0.303, 0.9512, 0.3022, 0.95, 0.3554, 0.8932, 0.7427, 0.76, 0.7691, 0.834, 0.7677, 0.8342, 0.7415, 0.7608, 0.7415, 0.7608, 0.7677, 0.8342, 0.7663, 0.8344, 0.7403, 0.7615, 0.9707, 0.2343, 0.8947, 0.2896, 0.8006, 0.2896, 0.7246, 0.2343, 0.6955, 0.1449, 0.7246, 0.05547, 0.8006, 0.0001969, 0.8947, 0.0001969, 0.9707, 0.05547, 0.9998, 0.1449])
me_cylinder.materials.append(mat_wood_rod_material)
me_cylinder.use_remesh_preserve_volume = False
me_cylinder.use_remesh_preserve_attributes = False
me_cylinder.use_mirror_vertex_groups = False
me_cylinder.update()

# ---- objects
ob_cylinder_012 = bpy.data.objects.new('Cylinder.012', me_cylinder_003)
ob_sphere = bpy.data.objects.new('Sphere', me_sphere)
ob_cylinder_011 = bpy.data.objects.new('Cylinder.011', me_cylinder_003)
ob_cylinder_010 = bpy.data.objects.new('Cylinder.010', me_cylinder_003)
ob_cylinder_009 = bpy.data.objects.new('Cylinder.009', me_cylinder_003)
ob_cylinder_008 = bpy.data.objects.new('Cylinder.008', me_cylinder_003)
ob_cylinder_007 = bpy.data.objects.new('Cylinder.007', me_cylinder_003)
ob_fire_support = bpy.data.objects.new('fire_support', me_cylinder_003)
ob_cylinder_005 = bpy.data.objects.new('Cylinder.005', me_cylinder_003)
ob_cylinder_004 = bpy.data.objects.new('Cylinder.004', me_cylinder_003)
ob_cylinder_003 = bpy.data.objects.new('Cylinder.003', me_cylinder_003)
ob_rod_suppot_1 = bpy.data.objects.new('rod_suppot_1', me_cylinder_001)
ob_rod_support = bpy.data.objects.new('rod_support', me_cylinder_001)
ob_rod = bpy.data.objects.new('rod', me_cylinder)
ob_lamp = bpy.data.objects.new('Lamp', light_lamp)
ob_camera = bpy.data.objects.new('Camera', cam_camera)

# ---- transforms, parenting, visibility, modifiers, constraints
ob_cylinder_012.location = (0.8618, 0.5963, 0.1325)
ob_cylinder_012.rotation_euler = (1.038, 0.2456, 5.104)
ob_cylinder_012.scale = (0.09396, 0.09396, 0.7198)
ob_cylinder_012.lineart.crease_threshold = 0.0
ob_sphere.location = (0.0, 0.0, 2.291)
ob_sphere.lineart.crease_threshold = 0.0
ob_cylinder_011.location = (-0.7954, -0.2759, 0.1794)
ob_cylinder_011.rotation_euler = (1.571, -0.0, 5.171)
ob_cylinder_011.scale = (0.09396, 0.09396, 0.7198)
ob_cylinder_011.lineart.crease_threshold = 0.0
ob_cylinder_010.location = (0.3434, 1.09, 0.1794)
ob_cylinder_010.rotation_euler = (1.571, -0.0, 2.875)
ob_cylinder_010.scale = (0.09396, 0.09396, 0.7198)
ob_cylinder_010.lineart.crease_threshold = 0.0
ob_cylinder_009.location = (-0.1444, 1.091, 0.1794)
ob_cylinder_009.rotation_euler = (1.571, 0.0, 3.392)
ob_cylinder_009.scale = (0.09396, 0.09396, 0.7198)
ob_cylinder_009.lineart.crease_threshold = 0.0
ob_cylinder_008.location = (-0.8177, 0.5252, 0.1794)
ob_cylinder_008.rotation_euler = (1.571, 0.0, 4.231)
ob_cylinder_008.scale = (0.09396, 0.09396, 0.7198)
ob_cylinder_008.lineart.crease_threshold = 0.0
ob_cylinder_007.location = (-0.4912, 0.8875, 0.1794)
ob_cylinder_007.rotation_euler = (1.571, 0.0, 3.715)
ob_cylinder_007.scale = (0.09396, 0.09396, 0.7198)
ob_cylinder_007.lineart.crease_threshold = 0.0
ob_fire_support.location = (0.7517, -0.3072, 0.1794)
ob_fire_support.rotation_euler = (1.571, -0.0, 0.8397)
ob_fire_support.scale = (0.09396, 0.09396, 0.7198)
ob_fire_support.lineart.crease_threshold = 0.0
ob_cylinder_005.location = (0.9713, 0.1283, 0.1794)
ob_cylinder_005.rotation_euler = (1.571, -0.0, 1.356)
ob_cylinder_005.scale = (0.09396, 0.09396, 0.7198)
ob_cylinder_005.lineart.crease_threshold = 0.0
ob_cylinder_004.location = (0.4708, -0.5953, 0.1794)
ob_cylinder_004.rotation_euler = (1.571, -0.0, 0.5165)
ob_cylinder_004.scale = (0.09396, 0.09396, 0.7198)
ob_cylinder_004.lineart.crease_threshold = 0.0
ob_cylinder_003.location = (-1.283e-09, -0.7226, 0.1794)
ob_cylinder_003.rotation_euler = (1.571, -0.0, 0.0)
ob_cylinder_003.scale = (0.09396, 0.09396, 0.7198)
ob_cylinder_003.lineart.crease_threshold = 0.0
ob_rod_suppot_1.location = (-3.727, 0.0, 1.901)
ob_rod_suppot_1.scale = (0.1263, 0.1263, 1.812)
ob_rod_suppot_1.lineart.crease_threshold = 0.0
ob_rod_support.location = (3.672, 0.0, 1.901)
ob_rod_support.scale = (0.1263, 0.1263, 1.812)
ob_rod_support.lineart.crease_threshold = 0.0
ob_rod.location = (0.0, 0.0, 4.138)
ob_rod.rotation_euler = (-0.0, 1.571, 0.0)
ob_rod.scale = (0.1609, 0.1787, 4.167)
ob_rod.lineart.crease_threshold = 0.0
ob_lamp.location = (4.076, 1.005, 5.904)
ob_lamp.rotation_euler = (0.6503, 0.05522, 1.866)
ob_lamp.lock_rotations_4d = False
ob_lamp.empty_display_type = 'ARROWS'
ob_lamp.color = (0.0, 0.0, 0.0, 0.0)
ob_lamp.lineart.crease_threshold = 0.0
ob_camera.location = (7.481, -6.508, 5.344)
ob_camera.rotation_euler = (1.109, 0.01082, 0.8149)
ob_camera.lock_rotations_4d = False
ob_camera.empty_display_type = 'ARROWS'
ob_camera.color = (0.0, 0.0, 0.0, 0.0)
ob_camera.display_type = 'WIRE'
ob_camera.lineart.crease_threshold = 0.0

# ---- collection membership
col_collection_1.objects.link(ob_cylinder_012)
col_collection_1.objects.link(ob_sphere)
col_collection_1.objects.link(ob_cylinder_011)
col_collection_1.objects.link(ob_cylinder_010)
col_collection_1.objects.link(ob_cylinder_009)
col_collection_1.objects.link(ob_cylinder_008)
col_collection_1.objects.link(ob_cylinder_007)
col_collection_1.objects.link(ob_fire_support)
col_collection_1.objects.link(ob_cylinder_005)
col_collection_1.objects.link(ob_cylinder_004)
col_collection_1.objects.link(ob_cylinder_003)
col_collection_1.objects.link(ob_rod_suppot_1)
col_collection_1.objects.link(ob_rod_support)
col_collection_1.objects.link(ob_rod)
col_collection_1.objects.link(ob_lamp)
col_collection_1.objects.link(ob_camera)

# ---- scene / render settings (as saved in the file)
scene.camera = ob_camera
scene.frame_start = 1; scene.frame_end = 250; scene.frame_set(1)
scene.render.engine = 'CYCLES'
scene.render.resolution_percentage = 50
scene.render.dither_intensity = 0.0
scene.cycles.use_denoising = False
scene.cycles.samples = 128
scene.cycles.sampling_pattern = 'TABULATED_SOBOL'
scene.cycles.light_sampling_threshold = 0.0
scene.cycles.use_adaptive_sampling = False
scene.cycles.use_light_tree = False
scene.cycles.blur_glossy = 0.0
scene.cycles.sample_clamp_indirect = 0.0
scene.view_settings.view_transform = 'Standard'
bpy.context.view_layer.update()
